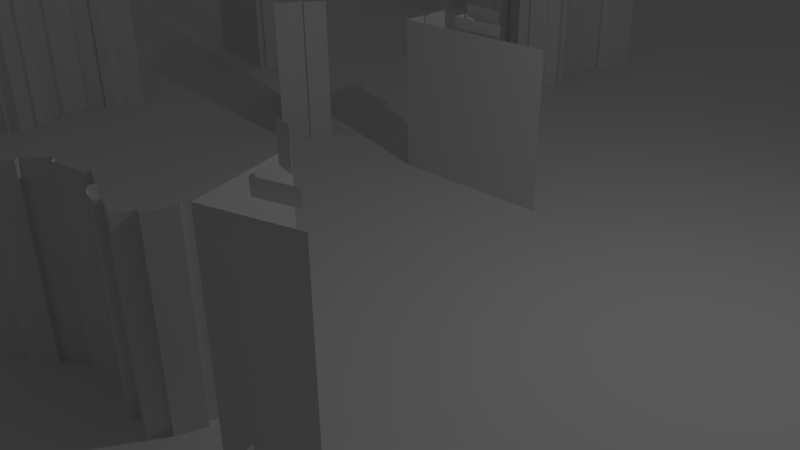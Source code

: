 # Source: citysv10.blend  (saved by Blender 2.74.0; exported with 4.5.12 LTS)
import bpy
from mathutils import Matrix  # noqa: F401  (used for matrix-valued properties, if any)

bpy.ops.wm.read_factory_settings(use_empty=True)
scene = bpy.context.scene
scene.name = 'Scene'

# ---- collections
col_collection_1 = bpy.data.collections.new('Collection 1'); scene.collection.children.link(col_collection_1)

# ---- materials (node trees are filled in below, after node groups)
mat_b2 = bpy.data.materials.new('b2')
mat_b2.alpha_threshold = 0.0
mat_b2.use_transparent_shadow = False
mat_b2.roughness = 0.5
mat_tree_alphas = bpy.data.materials.new('tree_alphas')
mat_tree_alphas.alpha_threshold = 0.0
mat_tree_alphas.use_transparent_shadow = False
mat_tree_alphas.roughness = 0.5
mat_b1 = bpy.data.materials.new('b1')
mat_b1.alpha_threshold = 0.0
mat_b1.use_transparent_shadow = False
mat_b1.roughness = 0.5
mat_b3 = bpy.data.materials.new('b3')
mat_b3.alpha_threshold = 0.0
mat_b3.use_transparent_shadow = False
mat_b3.roughness = 0.5

# ---- material node trees

# ---- world
world_world = bpy.data.worlds.new('World'); scene.world = world_world
world_world.color = (0.05088, 0.05088, 0.05088)
world_world.use_sun_shadow = False
world_world.sun_shadow_jitter_overblur = 0.0
world_world.cycles.sampling_method = 'MANUAL'
world_world.cycles.sample_map_resolution = 256

# ---- cameras
cam_camera = bpy.data.cameras.new('Camera')
cam_camera.clip_end = 100.0
cam_camera.lens = 35.0
cam_camera.sensor_width = 32.0
cam_camera.sensor_height = 18.0
cam_camera.ortho_scale = 7.314
cam_camera.dof.focus_distance = 0.0
cam_camera.dof.aperture_fstop = 128.0

# ---- lights
light_lamp = bpy.data.lights.new('Lamp', 'POINT')
light_lamp.transmission_factor = 0.0
light_lamp.cutoff_distance = 30.0
light_lamp.energy = 100.0
light_lamp.shadow_buffer_clip_start = 1.001
light_lamp.shadow_soft_size = 0.1
light_lamp.shadow_maximum_resolution = 0.006
light_lamp.use_absolute_resolution = True
light_lamp.cycles.use_multiple_importance_sampling = False

# ---- meshes
me_plane = bpy.data.meshes.new('Plane')
me_plane.from_pydata([(-500.0, -500.0, 0.0), (500.0, -500.0, 0.0), (-500.0, 500.0, 0.0), (500.0, 500.0, 0.0)], [], [(0, 1, 3, 2)])
_uv = me_plane.uv_layers.new(name='UVMap')
_uv.uv.foreach_set('vector', [0.0, 0.0, 1.0, 0.0, 1.0, 1.0, 0.0, 1.0])
me_plane.use_remesh_preserve_volume = False
me_plane.use_remesh_preserve_attributes = False
me_plane.use_mirror_vertex_groups = False
me_plane.update()
me_b2 = bpy.data.meshes.new('b2')
me_b2.from_pydata([(5.886, 1.481, -3.426), (5.809, 1.481, -3.05), (5.789, 1.554, -3.051), (5.867, 1.554, -3.433), (5.972, 1.481, -3.409), (5.955, 1.554, -3.415), (5.896, 1.481, -3.032), (5.877, 1.554, -3.033), (8.147, 1.481, -2.965), (8.06, 1.481, -2.983), (8.078, 1.554, -2.982), (8.166, 1.554, -2.964), (7.983, 1.481, -2.607), (8.07, 1.481, -2.589), (8.089, 1.554, -2.583), (8.0, 1.554, -2.601), (5.874, 1.481, -2.928), (5.856, 1.554, -2.927), (7.962, 1.481, -2.502), (7.979, 1.554, -2.494), (5.994, 1.481, -3.513), (5.977, 1.554, -3.521), (8.081, 1.481, -3.088), (8.1, 1.554, -3.088), (7.257, 1.682, -2.827), (7.306, 1.682, -3.065), (6.699, 1.682, -3.189), (6.65, 1.682, -2.951), (6.699, 1.55, -3.189), (6.65, 1.55, -2.951), (7.257, 1.55, -2.827), (7.306, 1.55, -3.065), (7.983, -0.006521, -2.607), (8.07, -0.006521, -2.589), (8.147, -0.006522, -2.965), (8.06, -0.006522, -2.983), (5.809, -0.006522, -3.05), (5.896, -0.006522, -3.032), (5.972, -0.006519, -3.409), (5.886, -0.006519, -3.426), (5.874, -0.006522, -2.928), (7.962, -0.006521, -2.502), (5.994, -0.006519, -3.513), (8.081, -0.006519, -3.088), (7.4, 1.701, -2.956), (7.375, 1.701, -2.833), (7.375, 1.548, -2.833), (7.4, 1.548, -2.956), (7.127, 1.834, -2.942), (7.127, 1.653, -2.942), (7.235, 1.653, -2.862), (7.235, 1.834, -2.862), (6.352, 1.701, -3.13), (6.352, 1.548, -3.13), (6.33, 1.548, -3.019), (6.33, 1.701, -3.019), (6.481, 1.548, -2.988), (6.481, 1.701, -2.988), (-13.24, 2.309, -0.7455), (-13.24, -0.04973, -0.7455), (-13.15, -0.04973, -0.7212), (-13.15, 2.309, -0.7212), (-14.0, 2.309, -0.9599), (-14.0, -0.04973, -0.9599), (-13.92, -0.04973, -0.9356), (-13.92, 2.309, -0.9356), (-13.41, 2.309, -0.794), (-13.41, -0.04973, -0.794), (-13.32, -0.04973, -0.7697), (-13.32, 2.309, -0.7697), (-14.86, 2.309, -1.2), (-14.86, -0.04973, -1.2), (-14.76, -0.04973, -1.172), (-14.76, 2.309, -1.172), (-12.41, 2.309, -0.8873), (-12.37, 2.309, -0.8761), (-12.37, -0.04973, -0.8761), (-12.41, -0.04973, -0.8873), (-14.66, -0.04973, -1.143), (-14.66, 2.309, -1.143), (-12.38, -0.04973, -0.9939), (-12.38, 2.309, -0.9939), (-12.34, 2.309, -0.9827), (-12.34, -0.04973, -0.9827), (-12.24, -0.04973, -1.329), (-12.24, 2.309, -1.329), (-14.09, 2.309, -0.9841), (-14.09, -0.04973, -0.9841), (-14.18, 2.309, -1.008), (-14.18, -0.04973, -1.008), (-12.67, 2.309, -0.5864), (-12.67, -0.04973, -0.5864), (-12.57, -0.04973, -0.5581), (-12.57, 2.309, -0.5581), (-12.46, 2.309, -0.5298), (-12.46, -0.04973, -0.5298), (-13.12, 2.464, -1.282), (-13.23, 2.464, -0.8819), (-13.23, 2.298, -0.8819), (-13.12, 2.298, -1.282), (-14.02, 2.464, -1.103), (-14.02, 2.298, -1.103), (-13.27, 2.632, -1.057), (-13.93, 2.632, -1.129), (-13.93, 2.444, -1.129), (-13.27, 2.444, -1.057), (11.04, 2.298, -2.988), (11.04, -0.02612, -2.988), (11.04, -0.02611, -2.988), (11.04, 2.298, -2.988), (10.78, 2.298, -4.469), (10.78, -0.02612, -4.469), (10.75, -0.02612, -4.402), (10.75, 2.298, -4.402), (9.902, 2.298, -4.979), (9.883, 2.298, -4.99), (9.883, -0.0261, -4.99), (9.902, -0.0261, -4.979), (10.17, 2.298, -5.476), (10.17, -0.02612, -5.476), (10.09, -0.02612, -5.518), (10.09, 2.298, -5.518), (11.04, 2.298, -2.967), (11.04, -0.02611, -2.967), (11.27, -0.02612, -2.965), (11.27, 2.298, -2.965), (10.86, 2.298, -4.205), (10.86, -0.02612, -4.205), (10.97, -0.02612, -4.009), (10.97, 2.298, -4.009), (9.903, 2.298, -4.982), (9.903, -0.02612, -4.982), (10.01, -0.02612, -5.374), (10.01, 2.298, -5.374), (11.04, 2.298, -3.312), (11.04, -0.02612, -3.313), (10.94, 2.298, -3.485), (10.94, -0.02612, -3.485), (10.97, -0.02612, -3.312), (10.97, 2.298, -3.312), (11.6, 2.298, -2.964), (11.6, 2.298, -2.881), (11.6, -0.02612, -2.881), (11.6, -0.02612, -2.964), (9.998, 2.298, -5.188), (9.998, -0.02612, -5.188), (10.97, 2.298, -3.658), (10.97, -0.02612, -3.658), (11.43, 2.298, -2.882), (11.43, -0.02612, -2.882), (10.18, 2.298, -4.819), (10.18, -0.02612, -4.819), (11.05, 2.298, -3.66), (11.05, -0.02612, -3.66), (10.28, 2.298, -4.641), (10.14, 2.298, -4.753), (10.14, -0.02612, -4.753), (10.28, -0.02612, -4.641), (11.27, -0.02612, -2.882), (11.27, 2.298, -2.882), (10.28, 2.298, -5.674), (10.28, -0.0261, -5.674), (11.05, 2.298, -4.007), (11.05, -0.02612, -4.007), (10.44, 2.298, -4.579), (10.44, -0.02612, -4.579), (10.48, 2.298, -4.644), (10.48, -0.02612, -4.644), (9.926, 2.298, -5.23), (9.926, -0.02612, -5.23), (11.83, 2.298, -2.963), (11.83, -0.02611, -2.963), (-7.609, 2.298, -0.8773), (-7.609, -0.02612, -0.8773), (-7.606, -0.02611, -0.8753), (-7.606, 2.298, -0.8753), (-8.185, 2.298, 0.5118), (-8.185, -0.02612, 0.5118), (-8.118, -0.02612, 0.475), (-8.118, 2.298, 0.475), (-7.714, 2.298, 1.415), (-7.704, 2.298, 1.435), (-7.704, -0.02611, 1.435), (-7.714, -0.02611, 1.415), (-8.204, 2.298, 1.693), (-8.204, -0.02612, 1.693), (-8.166, -0.02612, 1.767), (-8.166, 2.298, 1.767), (-10.35, 2.298, 0.5365), (-10.35, 2.298, 0.5401), (-10.35, -0.02611, 0.5401), (-10.35, -0.02612, 0.5365), (-8.105, 2.298, 0.2491), (-8.105, -0.02612, 0.2491), (-8.096, -0.02612, 0.02304), (-8.096, 2.298, 0.02304), (-7.717, 2.298, 1.417), (-7.717, -0.02612, 1.417), (-8.017, -0.02612, 1.69), (-8.017, 2.298, 1.69), (-7.784, 2.298, -0.6044), (-7.784, -0.02612, -0.6044), (-7.789, 2.298, -0.4026), (-7.789, -0.02612, -0.4026), (-7.72, -0.02612, -0.5635), (-7.72, 2.298, -0.5635), (-9.141, 2.298, 0.7842), (-9.141, -0.02612, 0.7842), (-8.95, -0.02612, 0.905), (-8.95, 2.298, 0.905), (-7.907, 2.298, 1.54), (-7.907, -0.02612, 1.54), (-7.907, 2.298, -0.2726), (-7.907, -0.02612, -0.2726), (-10.34, 2.298, -0.02284), (-10.34, -0.02612, -0.02284), (-10.43, -0.02612, -0.02673), (-10.43, 2.298, -0.02673), (-7.866, 2.298, 1.129), (-7.866, -0.02612, 1.129), (-7.972, 2.298, -0.3121), (-7.972, -0.02612, -0.3121), (-7.852, 2.298, 0.9275), (-7.798, 2.298, 1.094), (-7.798, -0.02612, 1.094), (-7.852, -0.02612, 0.9275), (-10.37, 2.298, 0.5391), (-10.37, -0.02611, 0.5391), (-8.16, 2.298, -0.01979), (-8.16, -0.02612, -0.01979), (-7.956, 2.298, 0.7871), (-7.956, -0.02612, 0.7871), (-9.329, 2.298, 0.5843), (-9.329, -0.02612, 0.5843), (-9.331, -0.02612, 0.6606), (-9.331, 2.298, 0.6606), (-8.025, 2.298, 0.8204), (-8.025, -0.02612, 0.8204), (-7.869, 2.298, 1.614), (-7.869, -0.02612, 1.614), (-7.595, -0.02611, -0.8937), (-7.595, 2.298, -0.8937), (-8.414, 2.298, 1.777), (-8.414, -0.02612, 1.777), (-8.417, -0.02611, 1.779), (-8.417, 2.298, 1.779), (-10.43, -0.02612, 0.14), (-10.43, 2.298, 0.14), (-8.563, 2.298, 1.489), (-8.563, -0.02612, 1.489), (-8.735, 2.298, 1.384), (-8.735, -0.02612, 1.384), (-8.63, -0.02612, 1.524), (-8.63, 2.298, 1.524), (-10.36, 2.298, 0.3105), (-10.36, -0.02612, 0.3105), (-8.789, 2.298, 1.217), (-8.789, -0.02612, 1.217), (-10.02, 2.298, 0.5517), (-10.02, -0.02612, 0.5517), (-8.722, 2.298, 1.18), (-8.722, -0.02612, 1.18), (-9.856, 2.298, 0.6647), (-10.03, 2.298, 0.628), (-10.03, -0.02612, 0.628), (-9.856, -0.02612, 0.6647), (-10.33, 2.298, -0.2515), (-10.33, -0.02611, -0.2515), (-8.881, 2.298, 0.8716), (-8.881, -0.02612, 0.8716), (-9.682, 2.298, 0.6442), (-9.682, -0.02612, 0.6442), (-9.676, 2.298, 0.568), (-9.676, -0.02612, 0.568), (-10.44, 2.298, 0.3066), (-10.44, -0.02612, 0.3066), (-8.407, -0.02611, 1.798), (-8.407, 2.298, 1.798), (-4.848, 2.309, -2.14), (-4.848, -0.04973, -2.14), (-4.774, -0.04973, -2.088), (-4.774, 2.309, -2.088), (-5.499, 2.309, -2.599), (-5.499, -0.04973, -2.599), (-5.425, -0.04973, -2.547), (-5.425, 2.309, -2.547), (-4.995, 2.309, -2.244), (-4.995, -0.04973, -2.244), (-4.921, -0.04973, -2.192), (-4.921, 2.309, -2.192), (-6.228, 2.309, -3.112), (-6.228, -0.04973, -3.112), (-6.142, -0.04973, -3.052), (-6.142, 2.309, -3.052), (-4.019, 2.309, -1.996), (-3.985, 2.309, -1.972), (-3.985, -0.04973, -1.972), (-4.019, -0.04973, -1.996), (-6.056, -0.04973, -2.991), (-6.056, 2.309, -2.991), (-3.956, -0.04973, -2.086), (-3.956, 2.309, -2.086), (-3.922, 2.309, -2.062), (-3.922, -0.04973, -2.062), (-3.715, -0.04973, -2.356), (-3.715, 2.309, -2.356), (-5.572, 2.309, -2.651), (-5.572, -0.04973, -2.651), (-5.646, 2.309, -2.702), (-5.646, -0.04973, -2.702), (-4.365, 2.309, -1.799), (-4.365, -0.04973, -1.799), (-4.279, -0.04973, -1.739), (-4.279, 2.309, -1.739), (-4.193, 2.309, -1.678), (-4.193, -0.04973, -1.678), (-4.56, 2.464, -2.606), (-4.799, 2.464, -2.267), (-4.799, 2.298, -2.267), (-4.56, 2.298, -2.606), (-5.469, 2.464, -2.74), (-5.469, 2.298, -2.74), (-4.775, 2.632, -2.444), (-5.372, 2.632, -2.733), (-5.372, 2.444, -2.733), (-4.775, 2.444, -2.444), (-1.057, 2.309, -2.413), (-1.147, 2.309, -2.411), (-1.147, -0.04973, -2.411), (-1.057, -0.04973, -2.413), (-0.261, 2.309, -2.434), (-0.351, 2.309, -2.432), (-0.351, -0.04973, -2.432), (-0.261, -0.04973, -2.434), (-0.8772, 2.309, -2.418), (-0.9673, 2.309, -2.416), (-0.9673, -0.04973, -2.416), (-0.8772, -0.04973, -2.418), (0.6302, 2.309, -2.457), (0.525, 2.309, -2.454), (0.525, -0.04973, -2.454), (0.6302, -0.04973, -2.457), (-1.826, 2.309, -2.753), (-1.826, -0.04973, -2.753), (-1.868, -0.04973, -2.752), (-1.868, 2.309, -2.752), (0.4199, 2.309, -2.451), (0.4199, -0.04973, -2.451), (-1.829, 2.309, -2.864), (-1.829, -0.04973, -2.864), (-1.871, 2.309, -2.863), (-1.88, 2.309, -3.222), (-1.88, -0.04973, -3.222), (-1.871, -0.04973, -2.863), (-0.1709, 2.309, -2.436), (-0.1709, -0.04973, -2.436), (-0.08083, 2.309, -2.438), (-0.08083, -0.04973, -2.438), (-1.648, 2.309, -2.398), (-1.753, 2.309, -2.395), (-1.753, -0.04973, -2.395), (-1.648, -0.04973, -2.398), (-1.858, 2.309, -2.393), (-1.858, -0.04973, -2.393), (-1.038, 2.464, -2.961), (-1.038, 2.298, -2.961), (-1.028, 2.298, -2.547), (-1.028, 2.464, -2.547), (-0.2075, 2.298, -2.568), (-0.2075, 2.464, -2.568), (-0.9485, 2.632, -2.707), (-0.9485, 2.444, -2.707), (-0.2919, 2.444, -2.616), (-0.2919, 2.632, -2.616), (4.202, 2.309, -6.52), (4.112, 2.309, -6.518), (4.112, -0.04973, -6.518), (4.202, -0.04973, -6.52), (4.998, 2.309, -6.541), (4.908, 2.309, -6.538), (4.908, -0.04973, -6.538), (4.998, -0.04973, -6.541), (4.382, 2.309, -6.525), (4.292, 2.309, -6.522), (4.292, -0.04973, -6.522), (4.382, -0.04973, -6.525), (5.889, 2.309, -6.564), (5.784, 2.309, -6.561), (5.784, -0.04973, -6.561), (5.889, -0.04973, -6.564), (3.433, 2.309, -6.86), (3.433, -0.04973, -6.86), (3.391, -0.04973, -6.859), (3.391, 2.309, -6.859), (5.679, 2.309, -6.558), (5.679, -0.04973, -6.558), (3.43, 2.309, -6.971), (3.43, -0.04973, -6.971), (3.388, 2.309, -6.97), (3.379, 2.309, -7.329), (3.379, -0.04973, -7.329), (3.388, -0.04973, -6.97), (5.088, 2.309, -6.543), (5.088, -0.04973, -6.543), (5.178, 2.309, -6.545), (5.178, -0.04973, -6.545), (3.611, 2.309, -6.505), (3.506, 2.309, -6.502), (3.506, -0.04973, -6.502), (3.611, -0.04973, -6.505), (3.401, 2.309, -6.5), (3.401, -0.04973, -6.5), (4.221, 2.464, -7.068), (4.221, 2.298, -7.068), (4.231, 2.298, -6.653), (4.231, 2.464, -6.653), (5.051, 2.298, -6.675), (5.051, 2.464, -6.675), (4.311, 2.632, -6.814), (4.311, 2.444, -6.814), (4.967, 2.444, -6.723), (4.967, 2.632, -6.723), (-8.983, -0.002201, -10.42), (-8.983, 5.659, -10.42), (-10.56, 5.659, -10.42), (-10.56, -0.002201, -10.42), (-8.983, -0.002201, -11.48), (-8.983, 5.659, -11.48)], [], [(0, 1, 2, 3), (4, 0, 3, 5), (1, 6, 7, 2), (8, 9, 10, 11), (12, 13, 14, 15), (13, 8, 11, 14), (6, 16, 17, 7), (18, 12, 15, 19), (20, 4, 5, 21), (9, 22, 23, 10), (16, 18, 19, 17), (24, 25, 26, 27), (27, 26, 28, 29), (24, 27, 29, 30), (26, 25, 31, 28), (30, 29, 28, 31), (13, 12, 32, 33), (9, 8, 34, 35), (6, 1, 36, 37), (0, 4, 38, 39), (1, 0, 39, 36), (8, 13, 33, 34), (16, 6, 37, 40), (12, 18, 41, 32), (4, 20, 42, 38), (22, 9, 35, 43), (18, 16, 40, 41), (44, 45, 46, 47), (48, 49, 50, 51), (52, 53, 54, 55), (55, 54, 56, 57), (25, 24, 30, 31), (58, 59, 60, 61), (62, 63, 64, 65), (66, 67, 68, 69), (66, 65, 64, 67), (70, 71, 72, 73), (74, 75, 76, 77), (73, 72, 78, 79), (74, 77, 80, 81), (59, 58, 69, 68), (82, 83, 84, 85), (86, 87, 63, 62), (88, 89, 87, 86), (88, 79, 78, 89), (90, 91, 92, 93), (90, 61, 60, 91), (94, 95, 76, 75), (82, 81, 80, 83), (93, 92, 95, 94), (96, 97, 98, 99), (97, 100, 101, 98), (102, 103, 104, 105), (106, 107, 108, 109), (110, 111, 112, 113), (114, 115, 116, 117), (118, 119, 120, 121), (122, 123, 124, 125), (126, 127, 128, 129), (130, 114, 117, 131), (121, 120, 132, 133), (107, 106, 134, 135), (136, 137, 138, 139), (140, 141, 142, 143), (115, 144, 145, 116), (134, 139, 138, 135), (126, 113, 112, 127), (146, 147, 137, 136), (141, 148, 149, 142), (150, 130, 131, 151), (152, 153, 147, 146), (154, 155, 156, 157), (125, 124, 158, 159), (160, 161, 119, 118), (150, 151, 156, 155), (162, 163, 153, 152), (164, 154, 157, 165), (159, 158, 149, 148), (166, 164, 165, 167), (162, 129, 128, 163), (144, 168, 169, 145), (109, 108, 123, 122), (170, 140, 143, 171), (110, 166, 167, 111), (168, 133, 132, 169), (172, 173, 174, 175), (176, 177, 178, 179), (180, 181, 182, 183), (184, 185, 186, 187), (188, 189, 190, 191), (192, 193, 194, 195), (196, 180, 183, 197), (187, 186, 198, 199), (173, 172, 200, 201), (202, 203, 204, 205), (206, 207, 208, 209), (181, 210, 211, 182), (200, 205, 204, 201), (192, 179, 178, 193), (212, 213, 203, 202), (214, 215, 216, 217), (218, 196, 197, 219), (220, 221, 213, 212), (222, 223, 224, 225), (189, 226, 227, 190), (218, 219, 224, 223), (228, 229, 221, 220), (230, 222, 225, 231), (232, 233, 234, 235), (236, 230, 231, 237), (228, 195, 194, 229), (210, 238, 239, 211), (175, 174, 240, 241), (242, 243, 244, 245), (176, 236, 237, 177), (238, 199, 198, 239), (217, 216, 246, 247), (248, 249, 243, 242), (250, 251, 252, 253), (226, 254, 255, 227), (248, 253, 252, 249), (206, 235, 234, 207), (256, 257, 251, 250), (258, 188, 191, 259), (260, 261, 257, 256), (262, 263, 264, 265), (266, 267, 215, 214), (258, 259, 264, 263), (268, 269, 261, 260), (270, 262, 265, 271), (272, 270, 271, 273), (268, 209, 208, 269), (254, 274, 275, 255), (245, 244, 276, 277), (232, 272, 273, 233), (274, 247, 246, 275), (277, 276, 185, 184), (278, 279, 280, 281), (282, 283, 284, 285), (286, 287, 288, 289), (286, 285, 284, 287), (290, 291, 292, 293), (294, 295, 296, 297), (293, 292, 298, 299), (294, 297, 300, 301), (279, 278, 289, 288), (302, 303, 304, 305), (306, 307, 283, 282), (308, 309, 307, 306), (308, 299, 298, 309), (310, 311, 312, 313), (310, 281, 280, 311), (314, 315, 296, 295), (302, 301, 300, 303), (313, 312, 315, 314), (316, 317, 318, 319), (317, 320, 321, 318), (322, 323, 324, 325), (326, 327, 328, 329), (330, 331, 332, 333), (334, 335, 336, 337), (334, 337, 332, 331), (338, 339, 340, 341), (342, 343, 344, 345), (339, 346, 347, 340), (342, 348, 349, 343), (335, 326, 329, 336), (350, 351, 352, 353), (354, 330, 333, 355), (356, 354, 355, 357), (356, 357, 347, 346), (358, 359, 360, 361), (358, 361, 328, 327), (362, 345, 344, 363), (350, 353, 349, 348), (359, 362, 363, 360), (364, 365, 366, 367), (367, 366, 368, 369), (370, 371, 372, 373), (374, 375, 376, 377), (378, 379, 380, 381), (382, 383, 384, 385), (382, 385, 380, 379), (386, 387, 388, 389), (390, 391, 392, 393), (387, 394, 395, 388), (390, 396, 397, 391), (383, 374, 377, 384), (398, 399, 400, 401), (402, 378, 381, 403), (404, 402, 403, 405), (404, 405, 395, 394), (406, 407, 408, 409), (406, 409, 376, 375), (410, 393, 392, 411), (398, 401, 397, 396), (407, 410, 411, 408), (412, 413, 414, 415), (415, 414, 416, 417), (418, 419, 420, 421), (422, 423, 424, 425), (423, 422, 426, 427)])
_uv = me_b2.uv_layers.new(name='UVMap')
_uv.uv.foreach_set('vector', [0.6509, 0.118, 0.6513, 0.119, 0.6505, 0.1225, 0.6501, 0.1215, 0.6532, 0.118, 0.6509, 0.118, 0.6501, 0.1215, 0.6525, 0.1215, 0.6513, 0.119, 0.6536, 0.119, 0.6529, 0.1226, 0.6505, 0.1225, 0.7129, 0.1192, 0.7105, 0.1191, 0.7107, 0.1227, 0.7131, 0.1228, 0.7118, 0.1202, 0.7143, 0.1202, 0.7146, 0.1239, 0.7121, 0.1239, 0.7143, 0.1202, 0.7129, 0.1192, 0.7131, 0.1228, 0.7146, 0.1239, 0.6536, 0.119, 0.6537, 0.1193, 0.6531, 0.1229, 0.6529, 0.1226, 0.7122, 0.1205, 0.7118, 0.1202, 0.7121, 0.1239, 0.7125, 0.1242, 0.6531, 0.1177, 0.6532, 0.118, 0.6525, 0.1215, 0.6524, 0.1212, 0.7105, 0.1191, 0.7101, 0.1189, 0.7103, 0.1224, 0.7107, 0.1227, 0.6537, 0.1193, 0.7122, 0.1205, 0.7125, 0.1242, 0.6531, 0.1229, 0.69, 0.1296, 0.6894, 0.1288, 0.6728, 0.1284, 0.6732, 0.1292, 0.6732, 0.1292, 0.6728, 0.1284, 0.6732, 0.122, 0.6737, 0.1227, 0.69, 0.1296, 0.6732, 0.1292, 0.6737, 0.1227, 0.6905, 0.123, 0.6728, 0.1284, 0.6894, 0.1288, 0.6899, 0.1223, 0.6732, 0.122, 0.6905, 0.123, 0.6737, 0.1227, 0.6732, 0.122, 0.6899, 0.1223, 0.7143, 0.1202, 0.7118, 0.1202, 0.7181, 0.04302, 0.7206, 0.04301, 0.7105, 0.1191, 0.7129, 0.1192, 0.719, 0.04321, 0.7165, 0.04321, 0.6536, 0.119, 0.6513, 0.119, 0.6556, 0.04325, 0.6581, 0.04324, 0.6509, 0.118, 0.6532, 0.118, 0.6575, 0.04342, 0.6551, 0.04343, 0.6513, 0.119, 0.6509, 0.118, 0.6551, 0.04343, 0.6556, 0.04325, 0.7129, 0.1192, 0.7143, 0.1202, 0.7206, 0.04301, 0.719, 0.04321, 0.6537, 0.1193, 0.6536, 0.119, 0.6581, 0.04324, 0.6582, 0.04319, 0.7118, 0.1202, 0.7122, 0.1205, 0.7185, 0.04297, 0.7181, 0.04302, 0.6532, 0.118, 0.6531, 0.1177, 0.6574, 0.04347, 0.6575, 0.04342, 0.7101, 0.1189, 0.7105, 0.1191, 0.7165, 0.04321, 0.7161, 0.04327, 0.7122, 0.1205, 0.6537, 0.1193, 0.6582, 0.04319, 0.7185, 0.04297, 0.6927, 0.1301, 0.693, 0.1305, 0.6936, 0.1229, 0.6932, 0.1225, 0.6852, 0.1366, 0.6858, 0.1278, 0.6893, 0.128, 0.6886, 0.1369, 0.6642, 0.1295, 0.6646, 0.122, 0.6648, 0.1223, 0.6644, 0.1299, 0.6644, 0.1299, 0.6648, 0.1223, 0.669, 0.1224, 0.6685, 0.13, 0.6894, 0.1288, 0.69, 0.1296, 0.6905, 0.123, 0.6899, 0.1223, 0.1246, 0.1704, 0.1055, 0.03946, 0.1077, 0.03944, 0.1267, 0.1705, 0.1067, 0.1693, 0.08696, 0.03961, 0.08904, 0.0396, 0.1088, 0.1694, 0.1205, 0.1701, 0.1013, 0.03949, 0.1034, 0.03947, 0.1226, 0.1703, 0.1205, 0.1701, 0.1088, 0.1694, 0.08904, 0.0396, 0.1013, 0.03949, 0.08715, 0.168, 0.06662, 0.03978, 0.069, 0.03976, 0.08944, 0.1682, 0.1504, 0.1696, 0.1514, 0.1697, 0.1337, 0.03955, 0.1328, 0.03956, 0.08944, 0.1682, 0.069, 0.03976, 0.07138, 0.03974, 0.09174, 0.1683, 0.1504, 0.1696, 0.1328, 0.03956, 0.1355, 0.03964, 0.1529, 0.1691, 0.1055, 0.03946, 0.1246, 0.1704, 0.1226, 0.1703, 0.1034, 0.03947, 0.1539, 0.1691, 0.1365, 0.03963, 0.1452, 0.03987, 0.1619, 0.1674, 0.1047, 0.1691, 0.08489, 0.03963, 0.08696, 0.03961, 0.1067, 0.1693, 0.1028, 0.169, 0.08281, 0.03965, 0.08489, 0.03963, 0.1047, 0.1691, 0.1028, 0.169, 0.09174, 0.1683, 0.07138, 0.03974, 0.08281, 0.03965, 0.1381, 0.1712, 0.1196, 0.03934, 0.1221, 0.03932, 0.1405, 0.1714, 0.1381, 0.1712, 0.1267, 0.1705, 0.1077, 0.03944, 0.1196, 0.03934, 0.143, 0.1715, 0.1246, 0.03929, 0.1337, 0.03955, 0.1514, 0.1697, 0.1539, 0.1691, 0.1529, 0.1691, 0.1355, 0.03964, 0.1365, 0.03963, 0.1405, 0.1714, 0.1221, 0.03932, 0.1246, 0.03929, 0.143, 0.1715, 0.138, 0.1756, 0.1282, 0.1778, 0.127, 0.1691, 0.1368, 0.167, 0.1282, 0.1778, 0.11, 0.1765, 0.1087, 0.1679, 0.127, 0.1691, 0.1314, 0.1855, 0.1143, 0.185, 0.1129, 0.1754, 0.13, 0.1758, 0.7839, 0.159, 0.7967, 0.04219, 0.7966, 0.04219, 0.7838, 0.159, 0.7611, 0.153, 0.7722, 0.04295, 0.772, 0.04292, 0.7609, 0.1532, 0.735, 0.151, 0.7345, 0.151, 0.7442, 0.04319, 0.7448, 0.04319, 0.7368, 0.1492, 0.7464, 0.04341, 0.7443, 0.04343, 0.7347, 0.1491, 0.7841, 0.1591, 0.7969, 0.04218, 0.8031, 0.04218, 0.79, 0.1591, 0.7656, 0.154, 0.777, 0.04282, 0.7822, 0.04272, 0.7705, 0.1548, 0.735, 0.151, 0.735, 0.151, 0.7448, 0.04319, 0.7448, 0.04319, 0.7347, 0.1491, 0.7443, 0.04343, 0.7436, 0.04337, 0.734, 0.1496, 0.7967, 0.04219, 0.7839, 0.159, 0.7802, 0.1576, 0.7926, 0.04236, 0.7756, 0.1569, 0.7877, 0.04245, 0.7906, 0.04236, 0.7782, 0.1576, 0.7986, 0.1591, 0.7996, 0.1595, 0.8132, 0.04213, 0.8121, 0.04217, 0.7345, 0.151, 0.7354, 0.1503, 0.7451, 0.04328, 0.7442, 0.04319, 0.7802, 0.1576, 0.7782, 0.1576, 0.7906, 0.04236, 0.7926, 0.04236, 0.7656, 0.154, 0.7609, 0.1532, 0.772, 0.04292, 0.777, 0.04282, 0.7744, 0.1562, 0.7864, 0.04254, 0.7877, 0.04245, 0.7756, 0.1569, 0.7996, 0.1595, 0.7953, 0.1595, 0.8087, 0.04213, 0.8132, 0.04213, 0.7432, 0.1516, 0.735, 0.151, 0.7448, 0.04319, 0.7534, 0.04311, 0.7762, 0.1562, 0.7884, 0.04254, 0.7864, 0.04254, 0.7744, 0.1562, 0.7472, 0.1523, 0.7429, 0.1519, 0.7531, 0.04308, 0.7576, 0.04303, 0.79, 0.1591, 0.8031, 0.04218, 0.8042, 0.04213, 0.791, 0.1595, 0.7377, 0.1485, 0.7473, 0.0435, 0.7464, 0.04341, 0.7368, 0.1492, 0.7432, 0.1516, 0.7534, 0.04311, 0.7531, 0.04308, 0.7429, 0.1519, 0.7724, 0.1548, 0.7842, 0.04272, 0.7884, 0.04254, 0.7762, 0.1562, 0.7518, 0.1525, 0.7472, 0.1523, 0.7576, 0.04303, 0.7624, 0.043, 0.791, 0.1595, 0.8042, 0.04213, 0.8087, 0.04213, 0.7953, 0.1595, 0.7521, 0.1523, 0.7518, 0.1525, 0.7624, 0.043, 0.7627, 0.04303, 0.7724, 0.1548, 0.7705, 0.1548, 0.7822, 0.04272, 0.7842, 0.04272, 0.7354, 0.1503, 0.7334, 0.1501, 0.743, 0.0433, 0.7451, 0.04328, 0.7838, 0.159, 0.7966, 0.04219, 0.7969, 0.04218, 0.7841, 0.1591, 0.8045, 0.1591, 0.7986, 0.1591, 0.8121, 0.04217, 0.8183, 0.04217, 0.7611, 0.153, 0.7521, 0.1523, 0.7627, 0.04303, 0.7722, 0.04295, 0.7334, 0.1501, 0.734, 0.1496, 0.7436, 0.04337, 0.743, 0.0433, 0.2855, 0.1691, 0.2748, 0.04092, 0.2748, 0.04092, 0.2855, 0.1691, 0.2536, 0.1769, 0.2404, 0.03994, 0.243, 0.03996, 0.256, 0.1767, 0.257, 0.1825, 0.2571, 0.1827, 0.2435, 0.0392, 0.2434, 0.03922, 0.2378, 0.1844, 0.223, 0.03898, 0.2231, 0.03892, 0.2381, 0.1849, 0.1881, 0.177, 0.188, 0.1771, 0.1714, 0.03991, 0.1714, 0.03991, 0.259, 0.1753, 0.2464, 0.04013, 0.2495, 0.0403, 0.2619, 0.174, 0.2569, 0.1826, 0.257, 0.1825, 0.2434, 0.03922, 0.2433, 0.03921, 0.2381, 0.1849, 0.2231, 0.03892, 0.2293, 0.03898, 0.2438, 0.1844, 0.2748, 0.04092, 0.2855, 0.1691, 0.2777, 0.1706, 0.2665, 0.04074, 0.2755, 0.1717, 0.2641, 0.0406, 0.268, 0.04071, 0.2792, 0.1708, 0.221, 0.1785, 0.206, 0.03972, 0.2103, 0.03963, 0.2252, 0.1793, 0.2571, 0.1827, 0.2493, 0.1834, 0.2352, 0.03911, 0.2435, 0.0392, 0.2777, 0.1706, 0.2792, 0.1708, 0.268, 0.04071, 0.2665, 0.04074, 0.259, 0.1753, 0.256, 0.1767, 0.243, 0.03996, 0.2464, 0.04013, 0.2707, 0.1724, 0.259, 0.04051, 0.2641, 0.0406, 0.2755, 0.1717, 0.1965, 0.1738, 0.1808, 0.04033, 0.1783, 0.04033, 0.1941, 0.1738, 0.2558, 0.1807, 0.2569, 0.1826, 0.2433, 0.03921, 0.2423, 0.03945, 0.2693, 0.1722, 0.2575, 0.04053, 0.259, 0.04051, 0.2707, 0.1724, 0.2587, 0.1794, 0.2583, 0.1805, 0.245, 0.03948, 0.2455, 0.03961, 0.188, 0.1771, 0.1874, 0.1771, 0.1707, 0.03991, 0.1714, 0.03991, 0.2558, 0.1807, 0.2423, 0.03945, 0.245, 0.03948, 0.2583, 0.1805, 0.2605, 0.1738, 0.2481, 0.04033, 0.2575, 0.04053, 0.2693, 0.1722, 0.2572, 0.1786, 0.2587, 0.1794, 0.2455, 0.03961, 0.244, 0.03972, 0.2181, 0.1773, 0.203, 0.03988, 0.2018, 0.03982, 0.217, 0.1778, 0.2547, 0.1788, 0.2572, 0.1786, 0.244, 0.03972, 0.2414, 0.0397, 0.2605, 0.1738, 0.2619, 0.174, 0.2495, 0.0403, 0.2481, 0.04033, 0.2493, 0.1834, 0.2496, 0.1839, 0.2354, 0.03905, 0.2352, 0.03911, 0.2855, 0.1691, 0.2748, 0.04092, 0.2754, 0.04093, 0.286, 0.169, 0.23, 0.185, 0.2146, 0.03891, 0.2144, 0.03891, 0.2298, 0.185, 0.2536, 0.1769, 0.2547, 0.1788, 0.2414, 0.0397, 0.2404, 0.03994, 0.2496, 0.1839, 0.2438, 0.1844, 0.2293, 0.03898, 0.2354, 0.03905, 0.1941, 0.1738, 0.1783, 0.04033, 0.1753, 0.04021, 0.1915, 0.1747, 0.2292, 0.183, 0.214, 0.03915, 0.2146, 0.03891, 0.23, 0.185, 0.2253, 0.1823, 0.2099, 0.03924, 0.2112, 0.03912, 0.2266, 0.1833, 0.1874, 0.1771, 0.1911, 0.1757, 0.1749, 0.04009, 0.1707, 0.03991, 0.2292, 0.183, 0.2266, 0.1833, 0.2112, 0.03912, 0.214, 0.03915, 0.221, 0.1785, 0.217, 0.1778, 0.2018, 0.03982, 0.206, 0.03972, 0.2259, 0.1813, 0.2108, 0.03938, 0.2099, 0.03924, 0.2253, 0.1823, 0.1976, 0.1771, 0.1881, 0.177, 0.1714, 0.03991, 0.1815, 0.03991, 0.2285, 0.181, 0.2135, 0.03941, 0.2108, 0.03938, 0.2259, 0.1813, 0.201, 0.1778, 0.1964, 0.1776, 0.1801, 0.03985, 0.1849, 0.03982, 0.2001, 0.1725, 0.1847, 0.04049, 0.1808, 0.04033, 0.1965, 0.1738, 0.1976, 0.1771, 0.1815, 0.03991, 0.1801, 0.03985, 0.1964, 0.1776, 0.2278, 0.1791, 0.213, 0.03966, 0.2135, 0.03941, 0.2285, 0.181, 0.2066, 0.1777, 0.201, 0.1778, 0.1849, 0.03982, 0.1908, 0.03983, 0.2078, 0.1772, 0.2066, 0.1777, 0.1908, 0.03983, 0.1922, 0.03989, 0.2278, 0.1791, 0.2252, 0.1793, 0.2103, 0.03963, 0.213, 0.03966, 0.1911, 0.1757, 0.1887, 0.1757, 0.1723, 0.04009, 0.1749, 0.04009, 0.2298, 0.185, 0.2144, 0.03891, 0.2145, 0.03889, 0.2299, 0.1851, 0.2181, 0.1773, 0.2078, 0.1772, 0.1922, 0.03989, 0.203, 0.03988, 0.1887, 0.1757, 0.1915, 0.1747, 0.1753, 0.04021, 0.1723, 0.04009, 0.2299, 0.1851, 0.2145, 0.03889, 0.223, 0.03898, 0.2378, 0.1844, 0.3708, 0.1634, 0.3647, 0.04042, 0.3664, 0.04039, 0.3725, 0.1637, 0.3563, 0.1613, 0.3496, 0.04071, 0.3513, 0.04068, 0.3579, 0.1615, 0.3675, 0.1629, 0.3612, 0.04048, 0.3629, 0.04045, 0.3691, 0.1632, 0.3675, 0.1629, 0.3579, 0.1615, 0.3513, 0.04068, 0.3612, 0.04048, 0.3407, 0.159, 0.3335, 0.04102, 0.3354, 0.04098, 0.3426, 0.1593, 0.3922, 0.1641, 0.393, 0.1642, 0.3879, 0.04031, 0.3871, 0.04033, 0.3426, 0.1593, 0.3354, 0.04098, 0.3372, 0.04095, 0.3444, 0.1595, 0.3922, 0.1641, 0.3871, 0.04033, 0.3893, 0.04038, 0.3943, 0.1637, 0.3647, 0.04042, 0.3708, 0.1634, 0.3691, 0.1632, 0.3629, 0.04045, 0.3951, 0.1638, 0.3901, 0.04037, 0.3973, 0.04056, 0.4019, 0.1624, 0.3547, 0.1611, 0.348, 0.04074, 0.3496, 0.04071, 0.3563, 0.1613, 0.3531, 0.1608, 0.3463, 0.04077, 0.348, 0.04074, 0.3547, 0.1611, 0.3531, 0.1608, 0.3444, 0.1595, 0.3372, 0.04095, 0.3463, 0.04077, 0.382, 0.165, 0.3762, 0.04019, 0.3783, 0.04015, 0.384, 0.1653, 0.382, 0.165, 0.3725, 0.1637, 0.3664, 0.04039, 0.3762, 0.04019, 0.386, 0.1656, 0.3805, 0.04011, 0.3879, 0.04031, 0.393, 0.1642, 0.3951, 0.1638, 0.3943, 0.1637, 0.3893, 0.04038, 0.3901, 0.04037, 0.384, 0.1653, 0.3783, 0.04015, 0.3805, 0.04011, 0.386, 0.1656, 0.3812, 0.1688, 0.3732, 0.1704, 0.3728, 0.1622, 0.3809, 0.1607, 0.3732, 0.1704, 0.3584, 0.1681, 0.3579, 0.1601, 0.3728, 0.1622, 0.3752, 0.1778, 0.3613, 0.1763, 0.3608, 0.1672, 0.3747, 0.1686, 0.4722, 0.1621, 0.4698, 0.1621, 0.4684, 0.04059, 0.4708, 0.04059, 0.4931, 0.162, 0.4908, 0.162, 0.4903, 0.04061, 0.4928, 0.04061, 0.4769, 0.1621, 0.4745, 0.1621, 0.4733, 0.04059, 0.4758, 0.0406, 0.4769, 0.1621, 0.4758, 0.0406, 0.4903, 0.04061, 0.4908, 0.162, 0.5166, 0.1619, 0.5138, 0.1619, 0.5145, 0.04062, 0.5173, 0.04062, 0.4526, 0.1606, 0.4504, 0.04081, 0.4493, 0.0408, 0.4515, 0.1606, 0.5138, 0.1619, 0.511, 0.162, 0.5116, 0.04062, 0.5145, 0.04062, 0.4526, 0.1606, 0.4527, 0.1601, 0.4506, 0.04087, 0.4504, 0.04081, 0.4745, 0.1621, 0.4722, 0.1621, 0.4708, 0.04059, 0.4733, 0.04059, 0.4517, 0.1601, 0.4521, 0.1585, 0.45, 0.04109, 0.4494, 0.04087, 0.4955, 0.162, 0.4931, 0.162, 0.4928, 0.04061, 0.4953, 0.04061, 0.4979, 0.162, 0.4955, 0.162, 0.4953, 0.04061, 0.4978, 0.04061, 0.4979, 0.162, 0.4978, 0.04061, 0.5116, 0.04062, 0.511, 0.162, 0.4566, 0.1622, 0.4538, 0.1622, 0.4516, 0.04058, 0.4545, 0.04058, 0.4566, 0.1622, 0.4545, 0.04058, 0.4684, 0.04059, 0.4698, 0.1621, 0.451, 0.1622, 0.4515, 0.1606, 0.4493, 0.0408, 0.4487, 0.04058, 0.4517, 0.1601, 0.4494, 0.04087, 0.4506, 0.04087, 0.4527, 0.1601, 0.4538, 0.1622, 0.451, 0.1622, 0.4487, 0.04058, 0.4516, 0.04058, 0.4734, 0.1671, 0.4733, 0.1591, 0.4731, 0.161, 0.4732, 0.1691, 0.4732, 0.1691, 0.4731, 0.161, 0.4946, 0.1609, 0.4946, 0.169, 0.4755, 0.1764, 0.4754, 0.1674, 0.4924, 0.1678, 0.4924, 0.1769, 0.5941, 0.1461, 0.5921, 0.1461, 0.5958, 0.04278, 0.5979, 0.04278, 0.6119, 0.146, 0.6099, 0.146, 0.6142, 0.04279, 0.6163, 0.04279, 0.5981, 0.1461, 0.5961, 0.1461, 0.6, 0.04278, 0.602, 0.04279, 0.5981, 0.1461, 0.602, 0.04279, 0.6142, 0.04279, 0.6099, 0.146, 0.6317, 0.1459, 0.6294, 0.1459, 0.6345, 0.0428, 0.6369, 0.0428, 0.576, 0.145, 0.5789, 0.04293, 0.578, 0.04293, 0.575, 0.145, 0.6294, 0.1459, 0.627, 0.146, 0.6321, 0.0428, 0.6345, 0.0428, 0.576, 0.145, 0.5756, 0.1446, 0.5785, 0.04298, 0.5789, 0.04293, 0.5961, 0.1461, 0.5941, 0.1461, 0.5979, 0.04278, 0.6, 0.04278, 0.5747, 0.1446, 0.5735, 0.1435, 0.5764, 0.04314, 0.5776, 0.04298, 0.6139, 0.146, 0.6119, 0.146, 0.6163, 0.04279, 0.6184, 0.04279, 0.6159, 0.146, 0.6139, 0.146, 0.6184, 0.04279, 0.6205, 0.04279, 0.6159, 0.146, 0.6205, 0.04279, 0.6321, 0.0428, 0.627, 0.146, 0.5809, 0.1461, 0.5786, 0.1461, 0.5817, 0.04278, 0.5842, 0.04278, 0.5809, 0.1461, 0.5842, 0.04278, 0.5958, 0.04278, 0.5921, 0.1461, 0.5762, 0.1461, 0.575, 0.145, 0.578, 0.04293, 0.5793, 0.04277, 0.5747, 0.1446, 0.5776, 0.04298, 0.5785, 0.04298, 0.5756, 0.1446, 0.5786, 0.1461, 0.5762, 0.1461, 0.5793, 0.04277, 0.5817, 0.04278, 0.5925, 0.1507, 0.5927, 0.1438, 0.5944, 0.1452, 0.5941, 0.1521, 0.5941, 0.1521, 0.5944, 0.1452, 0.6126, 0.1451, 0.6122, 0.152, 0.5951, 0.1585, 0.5953, 0.1507, 0.6102, 0.151, 0.6099, 0.1588, 0.3178, 0.0462, 0.3318, 0.2532, 0.3022, 0.2532, 0.2858, 0.0462, 0.3318, 0.2532, 0.3178, 0.0462, 0.3239, 0.04648, 0.337, 0.247])
me_b2.materials.append(mat_b2)
me_b2.use_remesh_preserve_volume = False
me_b2.use_remesh_preserve_attributes = False
me_b2.use_mirror_vertex_groups = False
me_b2.update()
me_tree_alphas = bpy.data.meshes.new('tree_alphas')
me_tree_alphas.from_pydata([(4.882, -0.3152, 7.175), (4.882, 0.7614, 7.175), (2.355, 0.7614, 7.175), (2.355, -0.3152, 7.175), (6.161, -0.3152, 12.15), (6.161, 0.7614, 12.15), (3.634, 0.7614, 12.15), (3.634, -0.3152, 12.15), (8.151, -0.3152, 8.169), (8.151, 0.7614, 8.169), (5.624, 0.7614, 8.169), (5.624, -0.3152, 8.169), (9.43, -0.3152, 7.814), (9.43, 0.7614, 7.814), (6.903, 0.7614, 7.814), (6.903, -0.3152, 7.814), (-3.432, -0.3152, 8.383), (-3.432, 0.7614, 8.383), (-5.959, 0.7614, 8.383), (-5.959, -0.3152, 8.383), (0.8315, -0.3152, 9.591), (0.8315, 0.7614, 9.591), (-1.695, 0.7614, 9.591), (-1.695, -0.3152, 9.591), (11.77, -0.3152, 8.098), (11.77, 0.7614, 8.098), (9.248, 0.7614, 8.098), (9.248, -0.3152, 8.098), (10.78, -0.3152, 7.317), (10.78, 0.7614, 7.317), (8.253, 0.7614, 7.317), (8.253, -0.3152, 7.317), (12.84, -0.3152, 7.672), (12.84, 0.7614, 7.672), (10.31, 0.7614, 7.672), (10.31, -0.3152, 7.672), (-0.5896, -0.3152, 11.72), (-0.5896, 0.7614, 11.72), (-3.117, 0.7614, 11.72), (-3.117, -0.3152, 11.72), (-7.639, -0.4302, 6.961), (-7.639, 0.8765, 6.961), (-10.71, 0.8765, 6.961), (-10.71, -0.4302, 6.961), (-4.37, -0.4302, 9.164), (-4.37, 0.8765, 9.164), (-7.437, 0.8765, 9.164), (-7.437, -0.4302, 9.164), (-6.644, -0.4302, 7.672), (-6.644, 0.8765, 7.672), (-9.711, 0.8765, 7.672), (-9.711, -0.4302, 7.672), (6.218, -0.4302, 8.312), (6.218, 0.8765, 8.312), (3.151, 0.8765, 8.312), (3.151, -0.4302, 8.312)], [], [(0, 1, 2, 3), (4, 5, 6, 7), (8, 9, 10, 11), (12, 13, 14, 15), (16, 17, 18, 19), (20, 21, 22, 23), (24, 25, 26, 27), (28, 29, 30, 31), (32, 33, 34, 35), (36, 37, 38, 39), (40, 41, 42, 43), (44, 45, 46, 47), (48, 49, 50, 51), (52, 53, 54, 55)])
_uv = me_tree_alphas.uv_layers.new(name='UVMap')
_uv.uv.foreach_set('vector', [0.0, 0.0, 0.0, 1.0, 1.0, 1.0, 1.0, 0.0, 0.0, 0.0, 0.0, 1.0, 1.0, 1.0, 1.0, 0.0, 0.0, 0.0, 0.0, 1.0, 1.0, 1.0, 1.0, 0.0, 0.0, 0.0, 0.0, 1.0, 1.0, 1.0, 1.0, 0.0, 0.0, 0.0, 0.0, 1.0, 1.0, 1.0, 1.0, 0.0, 0.0, 0.0, 0.0, 1.0, 1.0, 1.0, 1.0, 0.0, 0.0, 0.0, 0.0, 1.0, 1.0, 1.0, 1.0, 0.0, 0.0, 0.0, 0.0, 1.0, 1.0, 1.0, 1.0, 0.0, 0.0, 0.0, 0.0, 1.0, 1.0, 1.0, 1.0, 0.0, 0.0, 0.0, 0.0, 1.0, 1.0, 1.0, 1.0, 0.0, 0.0, 0.0, 0.0, 1.0, 1.0, 1.0, 1.0, 0.0, 0.0, 0.0, 0.0, 1.0, 1.0, 1.0, 1.0, 0.0, 0.0, 0.0, 0.0, 1.0, 1.0, 1.0, 1.0, 0.0, 0.0, 0.0, 0.0, 1.0, 1.0, 1.0, 1.0, 0.0])
me_tree_alphas.materials.append(mat_tree_alphas)
me_tree_alphas.use_remesh_preserve_volume = False
me_tree_alphas.use_remesh_preserve_attributes = False
me_tree_alphas.use_mirror_vertex_groups = False
me_tree_alphas.update()
me_b1 = bpy.data.meshes.new('b1')
me_b1.from_pydata([(2.874, -0.3259, 4.027), (2.874, 3.011, 4.03), (2.555, 3.011, 3.0), (2.558, -0.3259, 3.003), (3.733, -0.3259, 3.762), (3.738, 3.011, 3.763), (2.915, 3.137, 3.29), (2.915, 2.99, 3.29), (3.037, 2.99, 3.686), (3.037, 3.137, 3.686), (3.43, 2.99, 3.565), (3.43, 3.137, 3.565), (3.056, 3.485, 3.459), (3.056, 3.146, 3.459), (3.24, 3.146, 3.491), (3.24, 3.485, 3.491), (11.67, 2.309, 4.36), (11.61, 2.309, 4.424), (11.61, -0.04973, 4.424), (11.67, -0.04973, 4.36), (12.24, 2.309, 3.798), (12.17, 2.309, 3.861), (12.17, -0.04973, 3.861), (12.24, -0.04973, 3.798), (11.8, 2.309, 4.233), (11.74, 2.309, 4.297), (11.74, -0.04973, 4.297), (11.8, -0.04973, 4.233), (12.87, 2.309, 3.168), (12.79, 2.309, 3.243), (12.79, -0.04973, 3.243), (12.87, -0.04973, 3.168), (10.88, 2.309, 4.642), (10.88, -0.04973, 4.642), (10.85, -0.04973, 4.672), (10.85, 2.309, 4.672), (12.72, 2.309, 3.317), (12.72, -0.04973, 3.317), (10.8, 2.309, 4.564), (10.8, -0.04973, 4.564), (10.77, 2.309, 4.593), (10.52, 2.309, 4.339), (10.52, -0.04973, 4.339), (10.77, -0.04973, 4.593), (12.3, 2.309, 3.734), (12.3, -0.04973, 3.734), (12.37, 2.309, 3.671), (12.37, -0.04973, 3.671), (11.26, 2.309, 4.778), (11.18, 2.309, 4.852), (11.18, -0.04973, 4.852), (11.26, -0.04973, 4.778), (11.11, 2.309, 4.926), (11.11, -0.04973, 4.926), (11.31, 2.464, 3.949), (11.31, 2.298, 3.949), (11.6, 2.298, 4.243), (11.6, 2.464, 4.243), (12.18, 2.298, 3.664), (12.18, 2.464, 3.664), (11.55, 2.632, 4.072), (11.55, 2.444, 4.072), (12.09, 2.444, 3.687), (12.09, 2.632, 3.687), (1.19, 2.298, 3.874), (1.19, -0.02612, 3.874), (1.189, -0.02611, 3.877), (1.189, 2.298, 3.877), (-0.2991, 2.298, 3.666), (-0.2991, -0.02612, 3.666), (-0.2467, -0.02612, 3.722), (-0.2467, 2.298, 3.722), (-1.055, 2.298, 4.349), (-1.071, 2.298, 4.364), (-1.071, -0.02611, 4.364), (-1.055, -0.02611, 4.349), (-1.447, 2.298, 3.945), (-1.447, -0.02612, 3.945), (-1.509, -0.02612, 4.001), (-1.509, 2.298, 4.001), (1.21, 2.298, 3.884), (1.21, -0.02611, 3.884), (1.281, -0.02612, 3.667), (1.281, 2.298, 3.667), (-0.02495, 2.298, 3.677), (-0.02495, -0.02612, 3.677), (0.1961, -0.02612, 3.629), (0.1961, 2.298, 3.629), (-1.058, 2.298, 4.347), (-1.058, -0.02612, 4.347), (-1.398, -0.02612, 4.125), (-1.398, 2.298, 4.125), (0.8819, 2.298, 3.773), (0.8819, -0.02612, 3.773), (0.6853, 2.298, 3.819), (0.6853, -0.02612, 3.819), (0.8584, -0.02612, 3.846), (0.8584, 2.298, 3.846), (1.385, 2.298, 3.349), (1.464, 2.298, 3.375), (1.464, -0.02612, 3.375), (1.385, -0.02612, 3.349), (-1.224, 2.298, 4.194), (-1.224, -0.02612, 4.194), (0.5299, 2.298, 3.738), (0.5299, -0.02612, 3.738), (1.412, 2.298, 3.534), (1.412, -0.02612, 3.534), (-0.8163, 2.298, 4.13), (-0.8163, -0.02612, 4.13), (0.5518, 2.298, 3.665), (0.5518, -0.02612, 3.665), (-0.6177, 2.298, 4.093), (-0.7656, 2.298, 4.187), (-0.7656, -0.02612, 4.187), (-0.6177, -0.02612, 4.093), (1.36, -0.02612, 3.692), (1.36, 2.298, 3.692), (-1.6, 2.298, 3.775), (-1.6, -0.02611, 3.775), (0.2217, 2.298, 3.557), (0.2217, -0.02612, 3.557), (-0.5082, 2.298, 3.957), (-0.5082, -0.02612, 3.957), (-0.5577, 2.298, 3.898), (-0.5577, -0.02612, 3.898), (-1.286, 2.298, 4.249), (-1.286, -0.02612, 4.249), (1.456, 2.298, 3.132), (1.456, -0.02611, 3.132), (-8.799, -0.5777, 4.549), (-8.085, -0.5777, 3.749), (-8.081, 2.76, 3.747), (-8.8, 2.76, 4.551), (-9.469, -0.5777, 3.95), (-9.474, 2.76, 3.949), (-8.529, 2.885, 3.862), (-8.805, 2.885, 4.171), (-8.805, 2.738, 4.171), (-8.529, 2.738, 3.862), (-9.112, 2.885, 3.897), (-9.112, 2.738, 3.897), (-8.728, 3.233, 3.956), (-8.908, 3.233, 3.91), (-8.908, 2.894, 3.91), (-8.728, 2.894, 3.956), (8.66, 1.412, 3.869), (8.279, 1.412, 3.917), (8.274, 1.484, 3.898), (8.66, 1.484, 3.85), (8.671, 1.412, 3.957), (8.671, 1.484, 3.939), (8.29, 1.412, 4.005), (8.285, 1.484, 3.987), (8.947, 1.412, 6.159), (8.936, 1.412, 6.071), (8.941, 1.484, 6.088), (8.952, 1.484, 6.178), (8.555, 1.412, 6.119), (8.566, 1.412, 6.207), (8.566, 1.484, 6.226), (8.555, 1.484, 6.137), (8.184, 1.412, 4.018), (8.177, 1.484, 4.001), (8.449, 1.412, 6.132), (8.447, 1.484, 6.151), (8.777, 1.412, 3.944), (8.779, 1.484, 3.925), (9.042, 1.412, 6.058), (9.049, 1.484, 6.075), (8.531, 1.613, 5.36), (8.772, 1.613, 5.33), (8.695, 1.613, 4.715), (8.454, 1.613, 4.746), (8.695, 1.481, 4.715), (8.454, 1.481, 4.746), (8.531, 1.481, 5.36), (8.772, 1.481, 5.33), (8.555, -0.07607, 6.119), (8.566, -0.07607, 6.207), (8.947, -0.07607, 6.159), (8.936, -0.07607, 6.071), (8.279, -0.07607, 3.917), (8.29, -0.07607, 4.005), (8.671, -0.07607, 3.957), (8.66, -0.07607, 3.869), (8.184, -0.07607, 4.018), (8.449, -0.07607, 6.132), (8.777, -0.07607, 3.944), (9.042, -0.07607, 6.058), (8.7, 1.631, 5.455), (8.575, 1.631, 5.47), (8.575, 1.478, 5.47), (8.7, 1.478, 5.455), (8.599, 1.764, 5.2), (8.599, 1.584, 5.2), (8.557, 1.584, 5.328), (8.557, 1.764, 5.328), (8.528, 1.631, 4.406), (8.528, 1.478, 4.406), (8.416, 1.478, 4.42), (8.416, 1.631, 4.42), (8.435, 1.478, 4.573), (8.435, 1.631, 4.573), (5.349, 2.309, 5.2), (5.262, 2.309, 5.227), (5.262, -0.04973, 5.227), (5.349, -0.04973, 5.2), (6.111, 2.309, 4.968), (6.025, 2.309, 4.994), (6.025, -0.04973, 4.994), (6.111, -0.04973, 4.968), (5.521, 2.309, 5.148), (5.435, 2.309, 5.174), (5.435, -0.04973, 5.174), (5.521, -0.04973, 5.148), (6.963, 2.309, 4.708), (6.863, 2.309, 4.739), (6.863, -0.04973, 4.739), (6.963, -0.04973, 4.708), (4.517, 2.309, 5.078), (4.517, -0.04973, 5.078), (4.477, -0.04973, 5.09), (4.477, 2.309, 5.09), (6.762, 2.309, 4.77), (6.762, -0.04973, 4.77), (4.485, 2.309, 4.972), (4.485, -0.04973, 4.972), (4.445, 2.309, 4.984), (4.34, 2.309, 4.64), (4.34, -0.04973, 4.64), (4.445, -0.04973, 4.984), (6.197, 2.309, 4.942), (6.197, -0.04973, 4.942), (6.283, 2.309, 4.916), (6.283, -0.04973, 4.916), (4.783, 2.309, 5.373), (4.683, 2.309, 5.403), (4.683, -0.04973, 5.403), (4.783, -0.04973, 5.373), (4.582, 2.309, 5.434), (4.582, -0.04973, 5.434), (5.221, 2.464, 4.667), (5.221, 2.298, 4.667), (5.342, 2.298, 5.064), (5.342, 2.464, 5.064), (6.127, 2.298, 4.825), (6.127, 2.464, 4.825), (5.375, 2.632, 4.888), (5.375, 2.444, 4.888), (6.032, 2.444, 4.801), (6.032, 2.632, 4.801), (-4.71, 1.481, 6.467), (-4.389, 1.481, 6.677), (-4.397, 1.554, 6.695), (-4.723, 1.554, 6.482), (-4.662, 1.481, 6.393), (-4.674, 1.554, 6.406), (-4.341, 1.481, 6.603), (-4.348, 1.554, 6.619), (-3.447, 1.481, 4.536), (-3.496, 1.481, 4.61), (-3.488, 1.554, 4.593), (-3.439, 1.554, 4.518), (-3.174, 1.481, 4.82), (-3.126, 1.481, 4.746), (-3.113, 1.554, 4.731), (-3.162, 1.554, 4.806), (-4.251, 1.481, 6.661), (-4.257, 1.554, 6.679), (-3.085, 1.481, 4.878), (-3.071, 1.554, 4.866), (-4.751, 1.481, 6.334), (-4.765, 1.554, 6.347), (-3.585, 1.481, 4.551), (-3.579, 1.554, 4.534), (-3.647, 1.682, 5.414), (-3.85, 1.682, 5.281), (-4.189, 1.682, 5.799), (-3.986, 1.682, 5.932), (-4.189, 1.55, 5.799), (-3.986, 1.55, 5.932), (-3.647, 1.55, 5.414), (-3.85, 1.55, 5.281), (-3.174, -0.006523, 4.82), (-3.126, -0.006523, 4.746), (-3.447, -0.006523, 4.536), (-3.496, -0.006523, 4.61), (-4.389, -0.006523, 6.677), (-4.341, -0.006523, 6.603), (-4.662, -0.006523, 6.393), (-4.71, -0.006523, 6.467), (-4.251, -0.006523, 6.661), (-3.085, -0.006523, 4.878), (-4.751, -0.006523, 6.334), (-3.585, -0.006523, 4.551), (-3.714, 1.701, 5.233), (-3.609, 1.701, 5.301), (-3.609, 1.548, 5.301), (-3.714, 1.548, 5.233), (-3.803, 1.834, 5.492), (-3.803, 1.653, 5.492), (-3.688, 1.653, 5.421), (-3.688, 1.834, 5.421), (-4.262, 1.701, 6.143), (-4.262, 1.548, 6.143), (-4.168, 1.548, 6.204), (-4.168, 1.701, 6.204), (-4.083, 1.548, 6.075), (-4.083, 1.701, 6.075), (-12.99, 1.481, 3.41), (-12.63, 1.481, 3.546), (-12.63, 1.554, 3.565), (-13.0, 1.554, 3.427), (-12.96, 1.481, 3.327), (-12.96, 1.554, 3.343), (-12.6, 1.481, 3.463), (-12.6, 1.554, 3.481), (-12.17, 1.481, 1.252), (-12.2, 1.481, 1.334), (-12.2, 1.554, 1.317), (-12.17, 1.554, 1.232), (-11.84, 1.481, 1.47), (-11.81, 1.481, 1.387), (-11.8, 1.554, 1.37), (-11.83, 1.554, 1.454), (-12.5, 1.481, 3.501), (-12.5, 1.554, 3.519), (-11.74, 1.481, 1.508), (-11.73, 1.554, 1.493), (-13.05, 1.481, 3.29), (-13.07, 1.554, 3.305), (-12.3, 1.481, 1.296), (-12.3, 1.554, 1.278), (-12.18, 1.682, 2.152), (-12.4, 1.682, 2.066), (-12.62, 1.682, 2.645), (-12.39, 1.682, 2.731), (-12.62, 1.55, 2.645), (-12.39, 1.55, 2.731), (-12.18, 1.55, 2.152), (-12.4, 1.55, 2.066), (-11.84, -0.006522, 1.47), (-11.81, -0.006522, 1.387), (-12.17, -0.006522, 1.252), (-12.2, -0.006522, 1.334), (-12.63, -0.006525, 3.546), (-12.6, -0.006525, 3.463), (-12.96, -0.006525, 3.327), (-12.99, -0.006525, 3.41), (-12.5, -0.006525, 3.501), (-11.74, -0.006522, 1.508), (-13.05, -0.006525, 3.29), (-12.3, -0.006522, 1.296), (-12.28, 1.701, 1.99), (-12.16, 1.701, 2.034), (-12.16, 1.548, 2.034), (-12.28, 1.548, 1.99), (-12.31, 1.834, 2.262), (-12.31, 1.653, 2.262), (-12.21, 1.653, 2.168), (-12.21, 1.834, 2.168), (-12.62, 1.701, 2.997), (-12.62, 1.548, 2.997), (-12.51, 1.548, 3.037), (-12.51, 1.701, 3.037), (-12.46, 1.548, 2.892), (-12.46, 1.701, 2.892)], [], [(0, 1, 2, 3), (1, 0, 4, 5), (6, 7, 8, 9), (9, 8, 10, 11), (12, 13, 14, 15), (16, 17, 18, 19), (20, 21, 22, 23), (24, 25, 26, 27), (24, 27, 22, 21), (28, 29, 30, 31), (32, 33, 34, 35), (29, 36, 37, 30), (32, 38, 39, 33), (25, 16, 19, 26), (40, 41, 42, 43), (44, 20, 23, 45), (46, 44, 45, 47), (46, 47, 37, 36), (48, 49, 50, 51), (48, 51, 18, 17), (52, 35, 34, 53), (40, 43, 39, 38), (49, 52, 53, 50), (54, 55, 56, 57), (57, 56, 58, 59), (60, 61, 62, 63), (64, 65, 66, 67), (68, 69, 70, 71), (72, 73, 74, 75), (76, 77, 78, 79), (80, 81, 82, 83), (84, 85, 86, 87), (88, 72, 75, 89), (79, 78, 90, 91), (65, 64, 92, 93), (94, 95, 96, 97), (98, 99, 100, 101), (73, 102, 103, 74), (92, 97, 96, 93), (84, 71, 70, 85), (104, 105, 95, 94), (99, 106, 107, 100), (108, 88, 89, 109), (110, 111, 105, 104), (112, 113, 114, 115), (83, 82, 116, 117), (118, 119, 77, 76), (108, 109, 114, 113), (120, 121, 111, 110), (122, 112, 115, 123), (117, 116, 107, 106), (124, 122, 123, 125), (120, 87, 86, 121), (102, 126, 127, 103), (67, 66, 81, 80), (128, 98, 101, 129), (68, 124, 125, 69), (126, 91, 90, 127), (130, 131, 132, 133), (134, 130, 133, 135), (136, 137, 138, 139), (137, 140, 141, 138), (142, 143, 144, 145), (146, 147, 148, 149), (150, 146, 149, 151), (147, 152, 153, 148), (154, 155, 156, 157), (158, 159, 160, 161), (159, 154, 157, 160), (152, 162, 163, 153), (164, 158, 161, 165), (166, 150, 151, 167), (155, 168, 169, 156), (162, 164, 165, 163), (170, 171, 172, 173), (173, 172, 174, 175), (170, 173, 175, 176), (172, 171, 177, 174), (176, 175, 174, 177), (159, 158, 178, 179), (155, 154, 180, 181), (152, 147, 182, 183), (146, 150, 184, 185), (147, 146, 185, 182), (154, 159, 179, 180), (162, 152, 183, 186), (158, 164, 187, 178), (150, 166, 188, 184), (168, 155, 181, 189), (164, 162, 186, 187), (190, 191, 192, 193), (194, 195, 196, 197), (198, 199, 200, 201), (201, 200, 202, 203), (171, 170, 176, 177), (204, 205, 206, 207), (208, 209, 210, 211), (212, 213, 214, 215), (212, 215, 210, 209), (216, 217, 218, 219), (220, 221, 222, 223), (217, 224, 225, 218), (220, 226, 227, 221), (213, 204, 207, 214), (228, 229, 230, 231), (232, 208, 211, 233), (234, 232, 233, 235), (234, 235, 225, 224), (236, 237, 238, 239), (236, 239, 206, 205), (240, 223, 222, 241), (228, 231, 227, 226), (237, 240, 241, 238), (242, 243, 244, 245), (245, 244, 246, 247), (248, 249, 250, 251), (252, 253, 254, 255), (256, 252, 255, 257), (253, 258, 259, 254), (260, 261, 262, 263), (264, 265, 266, 267), (265, 260, 263, 266), (258, 268, 269, 259), (270, 264, 267, 271), (272, 256, 257, 273), (261, 274, 275, 262), (268, 270, 271, 269), (276, 277, 278, 279), (279, 278, 280, 281), (276, 279, 281, 282), (278, 277, 283, 280), (282, 281, 280, 283), (265, 264, 284, 285), (261, 260, 286, 287), (258, 253, 288, 289), (252, 256, 290, 291), (253, 252, 291, 288), (260, 265, 285, 286), (268, 258, 289, 292), (264, 270, 293, 284), (256, 272, 294, 290), (274, 261, 287, 295), (270, 268, 292, 293), (296, 297, 298, 299), (300, 301, 302, 303), (304, 305, 306, 307), (307, 306, 308, 309), (277, 276, 282, 283), (310, 311, 312, 313), (314, 310, 313, 315), (311, 316, 317, 312), (318, 319, 320, 321), (322, 323, 324, 325), (323, 318, 321, 324), (316, 326, 327, 317), (328, 322, 325, 329), (330, 314, 315, 331), (319, 332, 333, 320), (326, 328, 329, 327), (334, 335, 336, 337), (337, 336, 338, 339), (334, 337, 339, 340), (336, 335, 341, 338), (340, 339, 338, 341), (323, 322, 342, 343), (319, 318, 344, 345), (316, 311, 346, 347), (310, 314, 348, 349), (311, 310, 349, 346), (318, 323, 343, 344), (326, 316, 347, 350), (322, 328, 351, 342), (314, 330, 352, 348), (332, 319, 345, 353), (328, 326, 350, 351), (354, 355, 356, 357), (358, 359, 360, 361), (362, 363, 364, 365), (365, 364, 366, 367), (335, 334, 340, 341)])
_uv = me_b1.uv_layers.new(name='UVMap')
_uv.uv.foreach_set('vector', [0.6123, 0.01374, 0.6026, 0.2491, 0.5861, 0.2382, 0.5938, 0.01623, 0.6026, 0.2491, 0.6123, 0.01374, 0.6434, 0.01441, 0.6314, 0.2462, 0.5995, 0.2489, 0.5998, 0.2398, 0.6064, 0.244, 0.606, 0.2533, 0.606, 0.2533, 0.6064, 0.244, 0.6193, 0.2427, 0.6188, 0.2519, 0.6044, 0.2721, 0.6053, 0.2513, 0.6118, 0.2516, 0.6108, 0.2725, 0.9329, 0.206, 0.9322, 0.2065, 0.9615, 0.03437, 0.9621, 0.03446, 0.9389, 0.201, 0.9383, 0.2015, 0.9669, 0.03509, 0.9675, 0.03516, 0.9343, 0.2048, 0.9336, 0.2054, 0.9627, 0.03454, 0.9634, 0.03462, 0.9343, 0.2048, 0.9634, 0.03462, 0.9669, 0.03509, 0.9383, 0.2015, 0.9452, 0.1958, 0.9445, 0.1964, 0.9725, 0.03581, 0.9732, 0.0359, 0.9105, 0.2086, 0.9387, 0.03408, 0.9384, 0.03404, 0.9101, 0.2089, 0.9445, 0.1964, 0.9438, 0.197, 0.9719, 0.03573, 0.9725, 0.03581, 0.9105, 0.2086, 0.9056, 0.2078, 0.9333, 0.03419, 0.9387, 0.03408, 0.9336, 0.2054, 0.9329, 0.206, 0.9621, 0.03446, 0.9627, 0.03454, 0.9052, 0.2081, 0.8896, 0.2058, 0.9159, 0.03448, 0.933, 0.03415, 0.9396, 0.2005, 0.9389, 0.201, 0.9675, 0.03516, 0.9681, 0.03524, 0.9402, 0.1999, 0.9396, 0.2005, 0.9681, 0.03524, 0.9687, 0.03531, 0.9402, 0.1999, 0.9687, 0.03531, 0.9719, 0.03573, 0.9438, 0.197, 0.9281, 0.2099, 0.9272, 0.2106, 0.957, 0.0338, 0.9578, 0.0339, 0.9281, 0.2099, 0.9578, 0.0339, 0.9615, 0.03437, 0.9322, 0.2065, 0.9264, 0.2113, 0.9101, 0.2089, 0.9384, 0.03404, 0.9562, 0.03369, 0.9052, 0.2081, 0.933, 0.03415, 0.9333, 0.03419, 0.9056, 0.2078, 0.9272, 0.2106, 0.9264, 0.2113, 0.9562, 0.03369, 0.957, 0.0338, 0.9076, 0.2126, 0.9094, 0.2016, 0.9274, 0.2041, 0.9255, 0.2153, 0.9255, 0.2153, 0.9274, 0.2041, 0.9338, 0.1991, 0.9319, 0.21, 0.9175, 0.2248, 0.9195, 0.2124, 0.9293, 0.2089, 0.9273, 0.2211, 0.5429, 0.2009, 0.5456, 0.03684, 0.5456, 0.03684, 0.5428, 0.201, 0.4894, 0.1992, 0.4887, 0.03707, 0.4906, 0.03701, 0.4912, 0.1997, 0.4609, 0.2051, 0.4603, 0.2053, 0.4576, 0.03629, 0.4583, 0.0363, 0.4476, 0.2016, 0.4442, 0.03677, 0.4417, 0.0367, 0.4452, 0.202, 0.5436, 0.201, 0.5464, 0.03683, 0.5485, 0.03707, 0.5456, 0.1992, 0.4991, 0.1993, 0.4991, 0.03706, 0.5074, 0.03711, 0.507, 0.1989, 0.4608, 0.2051, 0.4609, 0.2051, 0.4583, 0.0363, 0.4582, 0.0363, 0.4452, 0.202, 0.4417, 0.0367, 0.4455, 0.03656, 0.4489, 0.2031, 0.5456, 0.03684, 0.5429, 0.2009, 0.5316, 0.2001, 0.5336, 0.03696, 0.5246, 0.2005, 0.5262, 0.03691, 0.5329, 0.03688, 0.5309, 0.2007, 0.5484, 0.1966, 0.5512, 0.1968, 0.5544, 0.03738, 0.5514, 0.03741, 0.4603, 0.2053, 0.455, 0.2037, 0.4521, 0.03648, 0.4576, 0.03629, 0.5316, 0.2001, 0.5309, 0.2007, 0.5329, 0.03688, 0.5336, 0.03696, 0.4991, 0.1993, 0.4912, 0.1997, 0.4906, 0.03701, 0.4991, 0.03706, 0.5189, 0.1998, 0.5202, 0.037, 0.5262, 0.03691, 0.5246, 0.2005, 0.5512, 0.1968, 0.5499, 0.1981, 0.553, 0.03722, 0.5544, 0.03738, 0.4701, 0.2032, 0.4608, 0.2051, 0.4582, 0.0363, 0.4682, 0.03656, 0.5196, 0.1992, 0.5209, 0.03708, 0.5202, 0.037, 0.5189, 0.1998, 0.4775, 0.2028, 0.4719, 0.2037, 0.4701, 0.03649, 0.476, 0.0366, 0.5456, 0.1992, 0.5485, 0.03707, 0.5516, 0.03704, 0.5485, 0.1994, 0.4427, 0.2001, 0.439, 0.03696, 0.4442, 0.03677, 0.4476, 0.2016, 0.4701, 0.2032, 0.4682, 0.03656, 0.4701, 0.03649, 0.4719, 0.2037, 0.5078, 0.1983, 0.5083, 0.03719, 0.5209, 0.03708, 0.5196, 0.1992, 0.4816, 0.2017, 0.4775, 0.2028, 0.476, 0.0366, 0.4804, 0.03675, 0.5485, 0.1994, 0.5516, 0.03704, 0.553, 0.03722, 0.5499, 0.1981, 0.4799, 0.2012, 0.4816, 0.2017, 0.4804, 0.03675, 0.4786, 0.03682, 0.5078, 0.1983, 0.507, 0.1989, 0.5074, 0.03711, 0.5083, 0.03719, 0.455, 0.2037, 0.4526, 0.2042, 0.4495, 0.03642, 0.4521, 0.03648, 0.5428, 0.201, 0.5456, 0.03684, 0.5464, 0.03683, 0.5436, 0.201, 0.5503, 0.1949, 0.5484, 0.1966, 0.5514, 0.03741, 0.5534, 0.03763, 0.4894, 0.1992, 0.4799, 0.2012, 0.4786, 0.03682, 0.4887, 0.03707, 0.4526, 0.2042, 0.4489, 0.2031, 0.4455, 0.03656, 0.4495, 0.03642, 0.142, -0.007926, 0.1875, -0.004784, 0.2143, 0.2299, 0.1739, 0.2384, 0.1294, -0.005542, 0.142, -0.007926, 0.1739, 0.2384, 0.1612, 0.2319, 0.1975, 0.2392, 0.182, 0.2425, 0.1808, 0.2328, 0.1964, 0.2297, 0.182, 0.2425, 0.1762, 0.2396, 0.1749, 0.23, 0.1808, 0.2328, 0.1915, 0.2624, 0.186, 0.2619, 0.1833, 0.2402, 0.1888, 0.2407, 0.8193, 0.1407, 0.8062, 0.141, 0.805, 0.1459, 0.8184, 0.1457, 0.8214, 0.1412, 0.8193, 0.1407, 0.8184, 0.1457, 0.8205, 0.1461, 0.8062, 0.141, 0.8082, 0.1414, 0.8071, 0.1464, 0.805, 0.1459, 0.8824, 0.1544, 0.8796, 0.1538, 0.8794, 0.1597, 0.8822, 0.1603, 0.8646, 0.1541, 0.8673, 0.1547, 0.867, 0.1607, 0.8642, 0.16, 0.8673, 0.1547, 0.8824, 0.1544, 0.8822, 0.1603, 0.867, 0.1607, 0.8082, 0.1414, 0.8045, 0.1415, 0.8033, 0.1465, 0.8071, 0.1464, 0.8604, 0.1542, 0.8646, 0.1541, 0.8642, 0.16, 0.86, 0.1601, 0.8251, 0.1411, 0.8214, 0.1412, 0.8205, 0.1461, 0.8242, 0.1461, 0.8796, 0.1538, 0.8837, 0.1537, 0.8836, 0.1596, 0.8794, 0.1597, 0.8045, 0.1415, 0.8604, 0.1542, 0.86, 0.1601, 0.8033, 0.1465, 0.8434, 0.1644, 0.8524, 0.1641, 0.8359, 0.1599, 0.8272, 0.1601, 0.8272, 0.1601, 0.8359, 0.1599, 0.8371, 0.1504, 0.8284, 0.1505, 0.8434, 0.1644, 0.8272, 0.1601, 0.8284, 0.1505, 0.8447, 0.1544, 0.8359, 0.1599, 0.8524, 0.1641, 0.8538, 0.1542, 0.8371, 0.1504, 0.8447, 0.1544, 0.8284, 0.1505, 0.8371, 0.1504, 0.8538, 0.1542, 0.8673, 0.1547, 0.8646, 0.1541, 0.8821, 0.02957, 0.8851, 0.02941, 0.8796, 0.1538, 0.8824, 0.1544, 0.9008, 0.0295, 0.8978, 0.02966, 0.8082, 0.1414, 0.8062, 0.141, 0.8189, 0.03303, 0.821, 0.03291, 0.8193, 0.1407, 0.8214, 0.1412, 0.8348, 0.03297, 0.8325, 0.03309, 0.8062, 0.141, 0.8193, 0.1407, 0.8325, 0.03309, 0.8189, 0.03303, 0.8824, 0.1544, 0.8673, 0.1547, 0.8851, 0.02941, 0.9008, 0.0295, 0.8045, 0.1415, 0.8082, 0.1414, 0.821, 0.03291, 0.8172, 0.03289, 0.8646, 0.1541, 0.8604, 0.1542, 0.8778, 0.02954, 0.8821, 0.02957, 0.8214, 0.1412, 0.8251, 0.1411, 0.8386, 0.03299, 0.8348, 0.03297, 0.8837, 0.1537, 0.8796, 0.1538, 0.8978, 0.02966, 0.9021, 0.02968, 0.8604, 0.1542, 0.8045, 0.1415, 0.8172, 0.03289, 0.8778, 0.02954, 0.8522, 0.1664, 0.8475, 0.1666, 0.8491, 0.155, 0.8538, 0.1549, 0.8411, 0.1744, 0.8428, 0.1611, 0.8441, 0.1619, 0.8423, 0.1754, 0.823, 0.1592, 0.8243, 0.1484, 0.8204, 0.1484, 0.819, 0.1593, 0.819, 0.1593, 0.8204, 0.1484, 0.8242, 0.1493, 0.8228, 0.1603, 0.8524, 0.1641, 0.8434, 0.1644, 0.8447, 0.1544, 0.8538, 0.1542, 0.7089, 0.214, 0.7059, 0.2143, 0.7206, 0.03326, 0.7238, 0.0333, 0.7352, 0.2117, 0.7323, 0.212, 0.7486, 0.0336, 0.7517, 0.03363, 0.7149, 0.2135, 0.7119, 0.2138, 0.727, 0.03334, 0.7302, 0.03338, 0.7149, 0.2135, 0.7302, 0.03338, 0.7486, 0.0336, 0.7323, 0.212, 0.7637, 0.2092, 0.7604, 0.2095, 0.7784, 0.03395, 0.7819, 0.03399, 0.6751, 0.2128, 0.6874, 0.03348, 0.6859, 0.03346, 0.6736, 0.2129, 0.7604, 0.2095, 0.7571, 0.2098, 0.7749, 0.03391, 0.7784, 0.03395, 0.6751, 0.2128, 0.6727, 0.2117, 0.6848, 0.03363, 0.6874, 0.03348, 0.7119, 0.2138, 0.7089, 0.214, 0.7238, 0.0333, 0.727, 0.03334, 0.6713, 0.2119, 0.6637, 0.2086, 0.6749, 0.03409, 0.6833, 0.03361, 0.7381, 0.2115, 0.7352, 0.2117, 0.7517, 0.03363, 0.7548, 0.03367, 0.741, 0.2112, 0.7381, 0.2115, 0.7548, 0.03367, 0.7579, 0.03371, 0.741, 0.2112, 0.7579, 0.03371, 0.7749, 0.03391, 0.7571, 0.2098, 0.6889, 0.2158, 0.6853, 0.2161, 0.6987, 0.033, 0.7025, 0.03305, 0.6889, 0.2158, 0.7025, 0.03305, 0.7206, 0.03326, 0.7059, 0.2143, 0.6816, 0.2164, 0.6736, 0.2129, 0.6859, 0.03346, 0.6948, 0.03296, 0.6713, 0.2119, 0.6833, 0.03361, 0.6848, 0.03363, 0.6727, 0.2117, 0.6853, 0.2161, 0.6816, 0.2164, 0.6948, 0.03296, 0.6987, 0.033, 0.6964, 0.2195, 0.6973, 0.208, 0.7069, 0.2119, 0.7059, 0.2236, 0.7059, 0.2236, 0.7069, 0.2119, 0.7338, 0.2095, 0.7327, 0.2211, 0.704, 0.2334, 0.7051, 0.2204, 0.7289, 0.2195, 0.7277, 0.2324, 0.2947, 0.1622, 0.3059, 0.1639, 0.3057, 0.17, 0.2944, 0.1683, 0.2979, 0.1617, 0.2947, 0.1622, 0.2944, 0.1683, 0.2977, 0.1677, 0.3059, 0.1639, 0.309, 0.1633, 0.3089, 0.1694, 0.3057, 0.17, 0.3678, 0.1493, 0.3654, 0.1498, 0.3661, 0.1549, 0.3686, 0.1544, 0.3761, 0.151, 0.3786, 0.1506, 0.3794, 0.1558, 0.3769, 0.1562, 0.3786, 0.1506, 0.3678, 0.1493, 0.3686, 0.1544, 0.3794, 0.1558, 0.309, 0.1633, 0.3122, 0.1637, 0.3121, 0.1699, 0.3089, 0.1694, 0.3792, 0.1514, 0.3761, 0.151, 0.3769, 0.1562, 0.38, 0.1566, 0.2949, 0.1612, 0.2979, 0.1617, 0.2977, 0.1677, 0.2946, 0.1672, 0.3654, 0.1498, 0.3624, 0.1494, 0.3631, 0.1545, 0.3661, 0.1549, 0.3122, 0.1637, 0.3792, 0.1514, 0.38, 0.1566, 0.3121, 0.1699, 0.353, 0.17, 0.3461, 0.169, 0.3267, 0.173, 0.3337, 0.174, 0.3337, 0.174, 0.3267, 0.173, 0.3261, 0.1628, 0.333, 0.1638, 0.353, 0.17, 0.3337, 0.174, 0.333, 0.1638, 0.3524, 0.16, 0.3267, 0.173, 0.3461, 0.169, 0.3455, 0.1591, 0.3261, 0.1628, 0.3524, 0.16, 0.333, 0.1638, 0.3261, 0.1628, 0.3455, 0.1591, 0.3786, 0.1506, 0.3761, 0.151, 0.3707, 0.03729, 0.3733, 0.03738, 0.3654, 0.1498, 0.3678, 0.1493, 0.3622, 0.03761, 0.3596, 0.03753, 0.309, 0.1633, 0.3059, 0.1639, 0.2962, 0.03486, 0.2995, 0.03497, 0.2947, 0.1622, 0.2979, 0.1617, 0.288, 0.03527, 0.2847, 0.03517, 0.3059, 0.1639, 0.2947, 0.1622, 0.2847, 0.03517, 0.2962, 0.03486, 0.3678, 0.1493, 0.3786, 0.1506, 0.3733, 0.03738, 0.3622, 0.03761, 0.3122, 0.1637, 0.309, 0.1633, 0.2995, 0.03497, 0.3028, 0.03488, 0.3761, 0.151, 0.3792, 0.1514, 0.3738, 0.03723, 0.3707, 0.03729, 0.2979, 0.1617, 0.2949, 0.1612, 0.2849, 0.03536, 0.288, 0.03527, 0.3624, 0.1494, 0.3654, 0.1498, 0.3596, 0.03753, 0.3565, 0.0376, 0.3792, 0.1514, 0.3122, 0.1637, 0.3028, 0.03488, 0.3738, 0.03723, 0.3521, 0.17, 0.3556, 0.1705, 0.355, 0.1591, 0.3514, 0.1586, 0.3466, 0.1819, 0.3458, 0.1684, 0.3511, 0.1678, 0.3519, 0.1814, 0.3197, 0.1772, 0.3188, 0.1651, 0.3221, 0.1656, 0.3229, 0.1777, 0.3229, 0.1777, 0.3221, 0.1656, 0.3272, 0.1646, 0.328, 0.1767, 0.3461, 0.169, 0.353, 0.17, 0.3524, 0.16, 0.3455, 0.1591, 0.03477, 0.1431, 0.04403, 0.1438, 0.04423, 0.1489, 0.03484, 0.1481, 0.03811, 0.1427, 0.03477, 0.1431, 0.03484, 0.1481, 0.03824, 0.1476, 0.04403, 0.1438, 0.04736, 0.1434, 0.0476, 0.1484, 0.04423, 0.1489, 0.1126, 0.1333, 0.11, 0.1336, 0.1111, 0.1379, 0.1138, 0.1375, 0.1188, 0.1341, 0.1214, 0.1338, 0.1227, 0.1381, 0.12, 0.1385, 0.1214, 0.1338, 0.1126, 0.1333, 0.1138, 0.1375, 0.1227, 0.1381, 0.04736, 0.1434, 0.04995, 0.1436, 0.05024, 0.1486, 0.0476, 0.1484, 0.1212, 0.1343, 0.1188, 0.1341, 0.12, 0.1385, 0.1225, 0.1387, 0.03556, 0.1425, 0.03811, 0.1427, 0.03824, 0.1476, 0.03565, 0.1474, 0.11, 0.1336, 0.1076, 0.1334, 0.1087, 0.1377, 0.1111, 0.1379, 0.04995, 0.1436, 0.1212, 0.1343, 0.1225, 0.1387, 0.05024, 0.1486, 0.09552, 0.1497, 0.08988, 0.1493, 0.06923, 0.1523, 0.07496, 0.1528, 0.07496, 0.1528, 0.06923, 0.1523, 0.06783, 0.1438, 0.07357, 0.1443, 0.09552, 0.1497, 0.07496, 0.1528, 0.07357, 0.1443, 0.09424, 0.1414, 0.06923, 0.1523, 0.08988, 0.1493, 0.08858, 0.141, 0.06783, 0.1438, 0.09424, 0.1414, 0.07357, 0.1443, 0.06783, 0.1438, 0.08858, 0.141, 0.1214, 0.1338, 0.1188, 0.1341, 0.1051, 0.04045, 0.1079, 0.04051, 0.11, 0.1336, 0.1126, 0.1333, 0.09891, 0.04061, 0.0961, 0.04055, 0.04736, 0.1434, 0.04403, 0.1438, 0.0256, 0.03864, 0.02915, 0.03873, 0.03477, 0.1431, 0.03811, 0.1427, 0.01969, 0.03886, 0.01612, 0.03878, 0.04403, 0.1438, 0.03477, 0.1431, 0.01612, 0.03878, 0.0256, 0.03864, 0.1126, 0.1333, 0.1214, 0.1338, 0.1079, 0.04051, 0.09891, 0.04061, 0.04995, 0.1436, 0.04736, 0.1434, 0.02915, 0.03873, 0.03181, 0.03869, 0.1188, 0.1341, 0.1212, 0.1343, 0.1076, 0.04042, 0.1051, 0.04045, 0.03811, 0.1427, 0.03556, 0.1425, 0.01708, 0.03889, 0.01969, 0.03886, 0.1076, 0.1334, 0.11, 0.1336, 0.0961, 0.04055, 0.09361, 0.04058, 0.1212, 0.1343, 0.04995, 0.1436, 0.03181, 0.03869, 0.1076, 0.04042, 0.09576, 0.15, 0.09867, 0.1502, 0.0972, 0.1407, 0.09428, 0.1405, 0.09009, 0.1597, 0.08831, 0.1484, 0.09362, 0.148, 0.09538, 0.1592, 0.06098, 0.1554, 0.05929, 0.1454, 0.06199, 0.1456, 0.06367, 0.1557, 0.06367, 0.1557, 0.06199, 0.1456, 0.06745, 0.1449, 0.0691, 0.1548, 0.08988, 0.1493, 0.09552, 0.1497, 0.09424, 0.1414, 0.08858, 0.141])
me_b1.materials.append(mat_b1)
me_b1.use_remesh_preserve_volume = False
me_b1.use_remesh_preserve_attributes = False
me_b1.use_mirror_vertex_groups = False
me_b1.update()
me_b3 = bpy.data.meshes.new('b3')
me_b3.from_pydata([(-2.558, 2.298, -9.513), (-2.558, -0.02612, -9.513), (-2.555, -0.0261, -9.511), (-2.555, 2.298, -9.511), (-3.133, 2.298, -8.124), (-3.133, -0.02612, -8.124), (-3.066, -0.02612, -8.161), (-3.066, 2.298, -8.161), (-2.663, 2.298, -7.221), (-2.653, 2.298, -7.201), (-2.653, -0.02611, -7.201), (-2.663, -0.02611, -7.221), (-3.152, 2.298, -6.943), (-3.152, -0.02612, -6.943), (-3.114, -0.02612, -6.869), (-3.114, 2.298, -6.869), (-5.296, 2.298, -8.099), (-5.296, 2.298, -8.096), (-5.296, -0.02611, -8.096), (-5.296, -0.02612, -8.099), (-3.054, 2.298, -8.387), (-3.054, -0.02612, -8.387), (-3.045, -0.02612, -8.613), (-3.045, 2.298, -8.613), (-2.666, 2.298, -7.219), (-2.666, -0.02612, -7.219), (-2.966, -0.02612, -6.946), (-2.966, 2.298, -6.946), (-2.733, 2.298, -9.24), (-2.733, -0.02612, -9.24), (-2.738, 2.298, -9.039), (-2.738, -0.02612, -9.039), (-2.669, -0.02612, -9.199), (-2.669, 2.298, -9.199), (-4.09, 2.298, -7.852), (-4.09, -0.02612, -7.852), (-3.899, -0.02612, -7.731), (-3.899, 2.298, -7.731), (-2.856, 2.298, -7.096), (-2.856, -0.02612, -7.096), (-2.855, 2.298, -8.909), (-2.855, -0.02612, -8.909), (-5.291, 2.298, -8.659), (-5.291, -0.02612, -8.659), (-5.374, -0.02612, -8.663), (-5.374, 2.298, -8.663), (-2.815, 2.298, -7.507), (-2.815, -0.02612, -7.507), (-2.921, 2.298, -8.948), (-2.921, -0.02612, -8.948), (-2.8, 2.298, -7.708), (-2.747, 2.298, -7.542), (-2.747, -0.02612, -7.542), (-2.8, -0.02612, -7.708), (-5.318, 2.298, -8.097), (-5.318, -0.02611, -8.097), (-3.108, 2.298, -8.656), (-3.108, -0.02612, -8.656), (-2.905, 2.298, -7.849), (-2.905, -0.02612, -7.849), (-4.278, 2.298, -8.052), (-4.278, -0.02612, -8.052), (-4.28, -0.02612, -7.975), (-4.28, 2.298, -7.975), (-2.974, 2.298, -7.816), (-2.974, -0.02612, -7.816), (-2.818, 2.298, -7.022), (-2.818, -0.02612, -7.022), (-2.543, -0.0261, -9.53), (-2.543, 2.298, -9.53), (-3.363, 2.298, -6.859), (-3.363, -0.02612, -6.859), (-3.366, -0.02611, -6.857), (-3.366, 2.298, -6.857), (-5.382, -0.02612, -8.496), (-5.382, 2.298, -8.496), (-3.511, 2.298, -7.147), (-3.511, -0.02612, -7.147), (-3.684, 2.298, -7.252), (-3.684, -0.02612, -7.252), (-3.579, -0.02612, -7.112), (-3.579, 2.298, -7.112), (-5.307, 2.298, -8.325), (-5.307, -0.02612, -8.325), (-3.738, 2.298, -7.419), (-3.738, -0.02612, -7.419), (-4.972, 2.298, -8.084), (-4.972, -0.02612, -8.084), (-3.671, 2.298, -7.456), (-3.671, -0.02612, -7.456), (-4.804, 2.298, -7.971), (-4.976, 2.298, -8.008), (-4.976, -0.02612, -8.008), (-4.804, -0.02612, -7.971), (-5.281, 2.298, -8.887), (-5.281, -0.02611, -8.887), (-3.83, 2.298, -7.764), (-3.83, -0.02612, -7.764), (-4.63, 2.298, -7.992), (-4.63, -0.02612, -7.992), (-4.625, 2.298, -8.068), (-4.625, -0.02612, -8.068), (-5.39, 2.298, -8.329), (-5.39, -0.02612, -8.329), (-3.356, -0.02611, -6.838), (-3.356, 2.298, -6.838), (2.763, 1.481, -8.782), (3.13, 1.481, -8.667), (3.126, 1.554, -8.647), (2.755, 1.554, -8.765), (2.79, 1.481, -8.867), (2.782, 1.554, -8.85), (3.156, 1.481, -8.751), (3.153, 1.554, -8.733), (3.458, 1.481, -10.98), (3.431, 1.481, -10.9), (3.434, 1.554, -10.92), (3.461, 1.554, -11.0), (3.798, 1.481, -10.78), (3.824, 1.481, -10.87), (3.833, 1.554, -10.89), (3.806, 1.554, -10.8), (3.258, 1.481, -8.719), (3.257, 1.554, -8.7), (3.899, 1.481, -10.75), (3.909, 1.554, -10.77), (2.688, 1.481, -8.899), (2.678, 1.554, -8.883), (3.33, 1.481, -10.93), (3.331, 1.554, -10.95), (3.503, 1.682, -10.08), (3.271, 1.682, -10.16), (3.085, 1.682, -9.566), (3.316, 1.682, -9.493), (3.085, 1.55, -9.566), (3.316, 1.55, -9.493), (3.503, 1.55, -10.08), (3.271, 1.55, -10.16), (3.798, -0.006517, -10.78), (3.824, -0.006517, -10.87), (3.458, -0.006517, -10.98), (3.431, -0.006517, -10.9), (3.13, -0.00652, -8.667), (3.156, -0.00652, -8.751), (2.79, -0.00652, -8.867), (2.763, -0.00652, -8.782), (3.258, -0.00652, -8.719), (3.899, -0.006517, -10.75), (2.688, -0.00652, -8.899), (3.33, -0.006517, -10.93), (3.389, 1.701, -10.24), (3.509, 1.701, -10.2), (3.509, 1.548, -10.2), (3.389, 1.548, -10.24), (3.374, 1.834, -9.966), (3.374, 1.653, -9.966), (3.466, 1.653, -10.07), (3.466, 1.834, -10.07), (3.107, 1.701, -9.216), (3.107, 1.548, -9.216), (3.215, 1.548, -9.182), (3.215, 1.701, -9.182), (3.261, 1.548, -9.329), (3.261, 1.701, -9.329), (-10.02, 1.481, -4.779), (-10.1, 1.481, -4.403), (-10.12, 1.554, -4.404), (-10.04, 1.554, -4.786), (-9.938, 1.481, -4.762), (-9.955, 1.554, -4.768), (-10.01, 1.481, -4.385), (-10.03, 1.554, -4.386), (-7.764, 1.481, -4.318), (-7.85, 1.481, -4.336), (-7.832, 1.554, -4.335), (-7.744, 1.554, -4.317), (-7.927, 1.481, -3.96), (-7.84, 1.481, -3.942), (-7.822, 1.554, -3.935), (-7.91, 1.554, -3.953), (-10.04, 1.481, -4.281), (-10.05, 1.554, -4.28), (-7.948, 1.481, -3.855), (-7.932, 1.554, -3.847), (-9.917, 1.481, -4.866), (-9.934, 1.554, -4.874), (-7.829, 1.481, -4.441), (-7.811, 1.554, -4.441), (-8.653, 1.682, -4.18), (-8.605, 1.682, -4.418), (-9.212, 1.682, -4.542), (-9.26, 1.682, -4.304), (-9.212, 1.55, -4.542), (-9.26, 1.55, -4.304), (-8.653, 1.55, -4.18), (-8.605, 1.55, -4.418), (-7.927, -0.00652, -3.96), (-7.84, -0.00652, -3.942), (-7.764, -0.00652, -4.318), (-7.85, -0.00652, -4.336), (-10.1, -0.00652, -4.403), (-10.01, -0.00652, -4.385), (-9.938, -0.00652, -4.762), (-10.02, -0.00652, -4.779), (-10.04, -0.00652, -4.281), (-7.948, -0.00652, -3.855), (-9.917, -0.00652, -4.866), (-7.829, -0.00652, -4.441), (-8.51, 1.701, -4.309), (-8.535, 1.701, -4.186), (-8.535, 1.548, -4.186), (-8.51, 1.548, -4.309), (-8.784, 1.834, -4.295), (-8.784, 1.653, -4.295), (-8.675, 1.653, -4.215), (-8.675, 1.834, -4.215), (-9.558, 1.701, -4.483), (-9.558, 1.548, -4.483), (-9.581, 1.548, -4.372), (-9.581, 1.701, -4.372), (-9.429, 1.548, -4.341), (-9.429, 1.701, -4.341)], [], [(0, 1, 2, 3), (4, 5, 6, 7), (8, 9, 10, 11), (12, 13, 14, 15), (16, 17, 18, 19), (20, 21, 22, 23), (24, 8, 11, 25), (15, 14, 26, 27), (1, 0, 28, 29), (30, 31, 32, 33), (34, 35, 36, 37), (9, 38, 39, 10), (28, 33, 32, 29), (20, 7, 6, 21), (40, 41, 31, 30), (42, 43, 44, 45), (46, 24, 25, 47), (48, 49, 41, 40), (50, 51, 52, 53), (17, 54, 55, 18), (46, 47, 52, 51), (56, 57, 49, 48), (58, 50, 53, 59), (60, 61, 62, 63), (64, 58, 59, 65), (56, 23, 22, 57), (38, 66, 67, 39), (3, 2, 68, 69), (70, 71, 72, 73), (4, 64, 65, 5), (66, 27, 26, 67), (45, 44, 74, 75), (76, 77, 71, 70), (78, 79, 80, 81), (54, 82, 83, 55), (76, 81, 80, 77), (34, 63, 62, 35), (84, 85, 79, 78), (86, 16, 19, 87), (88, 89, 85, 84), (90, 91, 92, 93), (94, 95, 43, 42), (86, 87, 92, 91), (96, 97, 89, 88), (98, 90, 93, 99), (100, 98, 99, 101), (96, 37, 36, 97), (82, 102, 103, 83), (73, 72, 104, 105), (60, 100, 101, 61), (102, 75, 74, 103), (105, 104, 13, 12), (106, 107, 108, 109), (110, 106, 109, 111), (107, 112, 113, 108), (114, 115, 116, 117), (118, 119, 120, 121), (119, 114, 117, 120), (112, 122, 123, 113), (124, 118, 121, 125), (126, 110, 111, 127), (115, 128, 129, 116), (122, 124, 125, 123), (130, 131, 132, 133), (133, 132, 134, 135), (130, 133, 135, 136), (132, 131, 137, 134), (136, 135, 134, 137), (119, 118, 138, 139), (115, 114, 140, 141), (112, 107, 142, 143), (106, 110, 144, 145), (107, 106, 145, 142), (114, 119, 139, 140), (122, 112, 143, 146), (118, 124, 147, 138), (110, 126, 148, 144), (128, 115, 141, 149), (124, 122, 146, 147), (150, 151, 152, 153), (154, 155, 156, 157), (158, 159, 160, 161), (161, 160, 162, 163), (131, 130, 136, 137), (164, 165, 166, 167), (168, 164, 167, 169), (165, 170, 171, 166), (172, 173, 174, 175), (176, 177, 178, 179), (177, 172, 175, 178), (170, 180, 181, 171), (182, 176, 179, 183), (184, 168, 169, 185), (173, 186, 187, 174), (180, 182, 183, 181), (188, 189, 190, 191), (191, 190, 192, 193), (188, 191, 193, 194), (190, 189, 195, 192), (194, 193, 192, 195), (177, 176, 196, 197), (173, 172, 198, 199), (170, 165, 200, 201), (164, 168, 202, 203), (165, 164, 203, 200), (172, 177, 197, 198), (180, 170, 201, 204), (176, 182, 205, 196), (168, 184, 206, 202), (186, 173, 199, 207), (182, 180, 204, 205), (208, 209, 210, 211), (212, 213, 214, 215), (216, 217, 218, 219), (219, 218, 220, 221), (189, 188, 194, 195)])
_uv = me_b3.uv_layers.new(name='UVMap')
_uv.uv.foreach_set('vector', [0.4483, 0.1367, 0.4465, 0.04496, 0.4466, 0.04496, 0.4484, 0.1367, 0.4337, 0.1406, 0.4312, 0.04448, 0.4328, 0.04449, 0.4352, 0.1405, 0.4418, 0.1434, 0.442, 0.1434, 0.4398, 0.04413, 0.4396, 0.04414, 0.4304, 0.1442, 0.4278, 0.04403, 0.4284, 0.044, 0.4311, 0.1445, 0.3878, 0.1407, 0.3878, 0.1407, 0.3836, 0.04447, 0.3837, 0.04447, 0.4359, 0.1398, 0.4336, 0.04457, 0.4343, 0.04465, 0.4366, 0.1392, 0.4418, 0.1434, 0.4418, 0.1434, 0.4396, 0.04414, 0.4395, 0.04414, 0.4311, 0.1445, 0.4284, 0.044, 0.432, 0.04403, 0.4346, 0.1442, 0.4465, 0.04496, 0.4483, 0.1367, 0.4443, 0.1374, 0.4423, 0.04487, 0.4438, 0.138, 0.4418, 0.0448, 0.4436, 0.04485, 0.4455, 0.1375, 0.4126, 0.1414, 0.4093, 0.04438, 0.4132, 0.04433, 0.4163, 0.1418, 0.442, 0.1434, 0.4373, 0.1438, 0.4349, 0.04409, 0.4398, 0.04413, 0.4443, 0.1374, 0.4455, 0.1375, 0.4436, 0.04485, 0.4423, 0.04487, 0.4359, 0.1398, 0.4352, 0.1405, 0.4328, 0.04449, 0.4336, 0.04457, 0.4411, 0.1384, 0.439, 0.04475, 0.4418, 0.0448, 0.4438, 0.138, 0.39, 0.1391, 0.386, 0.04467, 0.3842, 0.04467, 0.3883, 0.139, 0.4391, 0.1425, 0.4418, 0.1434, 0.4395, 0.04414, 0.4368, 0.04425, 0.4399, 0.1382, 0.4377, 0.04477, 0.439, 0.04475, 0.4411, 0.1384, 0.4399, 0.1419, 0.4407, 0.1424, 0.4384, 0.04426, 0.4376, 0.04432, 0.3878, 0.1407, 0.3873, 0.1407, 0.3832, 0.04447, 0.3836, 0.04447, 0.4391, 0.1425, 0.4368, 0.04425, 0.4384, 0.04426, 0.4407, 0.1424, 0.4354, 0.1391, 0.433, 0.04467, 0.4377, 0.04477, 0.4399, 0.1382, 0.4379, 0.1414, 0.4399, 0.1419, 0.4376, 0.04432, 0.4356, 0.04437, 0.4092, 0.1408, 0.4058, 0.04445, 0.4056, 0.04442, 0.4089, 0.1411, 0.4364, 0.1415, 0.4379, 0.1414, 0.4356, 0.04437, 0.434, 0.04436, 0.4354, 0.1391, 0.4366, 0.1392, 0.4343, 0.04465, 0.433, 0.04467, 0.4373, 0.1438, 0.438, 0.144, 0.4356, 0.04406, 0.4349, 0.04409, 0.4484, 0.1367, 0.4466, 0.04496, 0.4468, 0.04496, 0.4486, 0.1366, 0.4256, 0.1445, 0.4227, 0.04399, 0.4226, 0.04399, 0.4255, 0.1445, 0.4337, 0.1406, 0.4364, 0.1415, 0.434, 0.04436, 0.4312, 0.04448, 0.438, 0.144, 0.4346, 0.1442, 0.432, 0.04403, 0.4356, 0.04406, 0.3883, 0.139, 0.3842, 0.04467, 0.3834, 0.04461, 0.3875, 0.1395, 0.4231, 0.1436, 0.4201, 0.04411, 0.4227, 0.04399, 0.4256, 0.1445, 0.4196, 0.1433, 0.4165, 0.04415, 0.4185, 0.04409, 0.4215, 0.1437, 0.3873, 0.1407, 0.3884, 0.14, 0.3843, 0.04455, 0.3832, 0.04447, 0.4231, 0.1436, 0.4215, 0.1437, 0.4185, 0.04409, 0.4201, 0.04411, 0.4126, 0.1414, 0.4089, 0.1411, 0.4056, 0.04442, 0.4093, 0.04438, 0.4189, 0.1427, 0.4158, 0.04421, 0.4165, 0.04415, 0.4196, 0.1433, 0.3946, 0.1407, 0.3878, 0.1407, 0.3837, 0.04447, 0.3907, 0.04446, 0.4205, 0.1426, 0.4175, 0.04423, 0.4158, 0.04421, 0.4189, 0.1427, 0.3978, 0.1411, 0.3942, 0.141, 0.3903, 0.04443, 0.394, 0.04442, 0.3911, 0.1384, 0.3872, 0.04475, 0.386, 0.04467, 0.39, 0.1391, 0.3946, 0.1407, 0.3907, 0.04446, 0.3903, 0.04443, 0.3942, 0.141, 0.4179, 0.1417, 0.4148, 0.04434, 0.4175, 0.04423, 0.4205, 0.1426, 0.4015, 0.141, 0.3978, 0.1411, 0.394, 0.04442, 0.3979, 0.04443, 0.4019, 0.1408, 0.4015, 0.141, 0.3979, 0.04443, 0.3983, 0.04446, 0.4179, 0.1417, 0.4163, 0.1418, 0.4132, 0.04433, 0.4148, 0.04434, 0.3884, 0.14, 0.3867, 0.14, 0.3825, 0.04455, 0.3843, 0.04455, 0.4255, 0.1445, 0.4226, 0.04399, 0.4228, 0.04399, 0.4257, 0.1446, 0.4092, 0.1408, 0.4019, 0.1408, 0.3983, 0.04446, 0.4058, 0.04445, 0.3867, 0.14, 0.3875, 0.1395, 0.3834, 0.04461, 0.3825, 0.04455, 0.4257, 0.1446, 0.4228, 0.04399, 0.4278, 0.04403, 0.4304, 0.1442, 0.5579, 0.1064, 0.5659, 0.1066, 0.5658, 0.1096, 0.5577, 0.1094, 0.5583, 0.1063, 0.5579, 0.1064, 0.5577, 0.1094, 0.5581, 0.1092, 0.5659, 0.1066, 0.5662, 0.1065, 0.5661, 0.1094, 0.5658, 0.1096, 0.5674, 0.1028, 0.5671, 0.1029, 0.567, 0.1056, 0.5674, 0.1055, 0.5745, 0.1031, 0.5748, 0.103, 0.5749, 0.1057, 0.5746, 0.1058, 0.5748, 0.103, 0.5674, 0.1028, 0.5674, 0.1055, 0.5749, 0.1057, 0.5662, 0.1065, 0.5684, 0.1065, 0.5684, 0.1095, 0.5661, 0.1094, 0.5766, 0.1032, 0.5745, 0.1031, 0.5746, 0.1058, 0.5767, 0.1059, 0.5561, 0.1062, 0.5583, 0.1063, 0.5581, 0.1092, 0.5559, 0.1091, 0.5671, 0.1029, 0.565, 0.1029, 0.5649, 0.1056, 0.567, 0.1056, 0.5684, 0.1065, 0.5766, 0.1032, 0.5767, 0.1059, 0.5684, 0.1095, 0.5701, 0.1119, 0.5653, 0.1118, 0.5628, 0.1129, 0.5677, 0.113, 0.5677, 0.113, 0.5628, 0.1129, 0.5629, 0.1078, 0.5678, 0.1079, 0.5701, 0.1119, 0.5677, 0.113, 0.5678, 0.1079, 0.5702, 0.1069, 0.5628, 0.1129, 0.5653, 0.1118, 0.5654, 0.1068, 0.5629, 0.1078, 0.5702, 0.1069, 0.5678, 0.1079, 0.5629, 0.1078, 0.5654, 0.1068, 0.5748, 0.103, 0.5745, 0.1031, 0.5761, 0.04613, 0.5764, 0.04615, 0.5671, 0.1029, 0.5674, 0.1028, 0.5689, 0.04618, 0.5685, 0.04616, 0.5662, 0.1065, 0.5659, 0.1066, 0.5674, 0.04549, 0.5677, 0.04552, 0.5579, 0.1064, 0.5583, 0.1063, 0.5596, 0.04556, 0.5593, 0.04553, 0.5659, 0.1066, 0.5579, 0.1064, 0.5593, 0.04553, 0.5674, 0.04549, 0.5674, 0.1028, 0.5748, 0.103, 0.5764, 0.04615, 0.5689, 0.04618, 0.5684, 0.1065, 0.5662, 0.1065, 0.5677, 0.04552, 0.57, 0.04551, 0.5745, 0.1031, 0.5766, 0.1032, 0.5782, 0.04612, 0.5761, 0.04613, 0.5583, 0.1063, 0.5561, 0.1062, 0.5574, 0.04557, 0.5596, 0.04556, 0.565, 0.1029, 0.5671, 0.1029, 0.5685, 0.04616, 0.5664, 0.04617, 0.5766, 0.1032, 0.5684, 0.1065, 0.57, 0.04551, 0.5782, 0.04612, 0.5675, 0.1123, 0.5699, 0.1124, 0.5701, 0.1066, 0.5676, 0.1065, 0.5676, 0.1179, 0.5678, 0.111, 0.5694, 0.1108, 0.5692, 0.1177, 0.564, 0.1143, 0.5641, 0.1083, 0.5664, 0.1084, 0.5663, 0.1144, 0.5663, 0.1144, 0.5664, 0.1084, 0.567, 0.1081, 0.5669, 0.1141, 0.5653, 0.1118, 0.5701, 0.1119, 0.5702, 0.1069, 0.5654, 0.1068, 0.2568, 0.1146, 0.2512, 0.1155, 0.2511, 0.1189, 0.2567, 0.1179, 0.2587, 0.1146, 0.2568, 0.1146, 0.2567, 0.1179, 0.2586, 0.118, 0.2512, 0.1155, 0.2532, 0.1155, 0.2531, 0.1189, 0.2511, 0.1189, 0.3081, 0.1157, 0.3061, 0.1156, 0.3068, 0.1191, 0.3089, 0.1191, 0.3012, 0.1166, 0.3033, 0.1166, 0.3039, 0.1201, 0.3019, 0.1201, 0.3033, 0.1166, 0.3081, 0.1157, 0.3089, 0.1191, 0.3039, 0.1201, 0.2532, 0.1155, 0.2516, 0.1158, 0.2515, 0.1192, 0.2531, 0.1189, 0.2998, 0.1168, 0.3012, 0.1166, 0.3019, 0.1201, 0.3005, 0.1203, 0.2602, 0.1144, 0.2587, 0.1146, 0.2586, 0.118, 0.2602, 0.1177, 0.3061, 0.1156, 0.3075, 0.1154, 0.3082, 0.1188, 0.3068, 0.1191, 0.2516, 0.1158, 0.2998, 0.1168, 0.3005, 0.1203, 0.2515, 0.1192, 0.2857, 0.1255, 0.2889, 0.1248, 0.2752, 0.1245, 0.2718, 0.1251, 0.2718, 0.1251, 0.2752, 0.1245, 0.2746, 0.1184, 0.2713, 0.119, 0.2857, 0.1255, 0.2718, 0.1251, 0.2713, 0.119, 0.2852, 0.1193, 0.2752, 0.1245, 0.2889, 0.1248, 0.2885, 0.1187, 0.2746, 0.1184, 0.2852, 0.1193, 0.2713, 0.119, 0.2746, 0.1184, 0.2885, 0.1187, 0.3033, 0.1166, 0.3012, 0.1166, 0.2957, 0.04368, 0.2978, 0.04368, 0.3061, 0.1156, 0.3081, 0.1157, 0.3029, 0.04385, 0.3008, 0.04385, 0.2532, 0.1155, 0.2512, 0.1155, 0.2444, 0.04388, 0.2464, 0.04388, 0.2568, 0.1146, 0.2587, 0.1146, 0.2522, 0.04404, 0.2502, 0.04405, 0.2512, 0.1155, 0.2568, 0.1146, 0.2502, 0.04405, 0.2444, 0.04388, 0.3081, 0.1157, 0.3033, 0.1166, 0.2978, 0.04368, 0.3029, 0.04385, 0.2516, 0.1158, 0.2532, 0.1155, 0.2464, 0.04388, 0.2448, 0.04383, 0.3012, 0.1166, 0.2998, 0.1168, 0.2943, 0.04363, 0.2957, 0.04368, 0.2587, 0.1146, 0.2602, 0.1144, 0.2538, 0.04409, 0.2522, 0.04404, 0.3075, 0.1154, 0.3061, 0.1156, 0.3008, 0.04385, 0.3022, 0.0439, 0.2998, 0.1168, 0.2516, 0.1158, 0.2448, 0.04383, 0.2943, 0.04363, 0.2904, 0.126, 0.2888, 0.1264, 0.2882, 0.1192, 0.2899, 0.1188, 0.2841, 0.1322, 0.2834, 0.1238, 0.2854, 0.124, 0.2861, 0.1325, 0.2663, 0.1255, 0.2656, 0.1184, 0.264, 0.1187, 0.2647, 0.1258, 0.2647, 0.1258, 0.264, 0.1187, 0.2675, 0.1188, 0.2681, 0.1259, 0.2889, 0.1248, 0.2857, 0.1255, 0.2852, 0.1193, 0.2885, 0.1187])
me_b3.materials.append(mat_b3)
me_b3.use_remesh_preserve_volume = False
me_b3.use_remesh_preserve_attributes = False
me_b3.use_mirror_vertex_groups = False
me_b3.update()

# ---- objects
ob_plane = bpy.data.objects.new('Plane', me_plane)
ob_b2 = bpy.data.objects.new('b2', me_b2)
ob_tree_alphas = bpy.data.objects.new('tree_alphas', me_tree_alphas)
ob_b1 = bpy.data.objects.new('b1', me_b1)
ob_b3 = bpy.data.objects.new('b3', me_b3)
ob_lamp = bpy.data.objects.new('Lamp', light_lamp)
ob_camera = bpy.data.objects.new('Camera', cam_camera)

# ---- transforms, parenting, visibility, modifiers, constraints
ob_plane.location = (0.0, 0.0, 0.0)
ob_plane.scale = (-0.0586, -0.0586, -0.0586)
ob_plane.lineart.crease_threshold = 0.0
ob_b2.location = (0.0, 0.0, 0.0)
ob_b2.rotation_euler = (1.571, -0.0, 0.0)
ob_b2.lineart.crease_threshold = 0.0
ob_tree_alphas.location = (0.0, 0.0, 0.0)
ob_tree_alphas.rotation_euler = (1.571, -0.0, 0.0)
ob_tree_alphas.lineart.crease_threshold = 0.0
ob_b1.location = (0.0, 0.0, 0.0)
ob_b1.rotation_euler = (1.571, -0.0, 0.0)
ob_b1.lineart.crease_threshold = 0.0
ob_b3.location = (0.0, 0.0, 0.0)
ob_b3.rotation_euler = (1.571, -0.0, 0.0)
ob_b3.lineart.crease_threshold = 0.0
ob_lamp.location = (4.076, 1.005, 5.904)
ob_lamp.rotation_euler = (0.6503, 0.05522, 1.866)
ob_lamp.lock_rotations_4d = False
ob_lamp.empty_display_type = 'ARROWS'
ob_lamp.color = (0.0, 0.0, 0.0, 0.0)
ob_lamp.lineart.crease_threshold = 0.0
ob_camera.location = (7.481, -6.508, 5.344)
ob_camera.rotation_euler = (1.109, 0.01082, 0.8149)
ob_camera.lock_rotations_4d = False
ob_camera.empty_display_type = 'ARROWS'
ob_camera.color = (0.0, 0.0, 0.0, 0.0)
ob_camera.display_type = 'WIRE'
ob_camera.lineart.crease_threshold = 0.0

# ---- collection membership
col_collection_1.objects.link(ob_plane)
col_collection_1.objects.link(ob_b2)
col_collection_1.objects.link(ob_tree_alphas)
col_collection_1.objects.link(ob_b1)
col_collection_1.objects.link(ob_b3)
col_collection_1.objects.link(ob_lamp)
col_collection_1.objects.link(ob_camera)

# ---- scene / render settings (as saved in the file)
scene.camera = ob_camera
scene.frame_start = 1; scene.frame_end = 250; scene.frame_set(1)
scene.render.engine = 'BLENDER_EEVEE_NEXT'
scene.render.resolution_percentage = 50
scene.render.dither_intensity = 0.0
scene.cycles.use_denoising = False
scene.cycles.samples = 10
scene.cycles.sampling_pattern = 'TABULATED_SOBOL'
scene.cycles.light_sampling_threshold = 0.0
scene.cycles.use_adaptive_sampling = False
scene.cycles.use_light_tree = False
scene.cycles.blur_glossy = 0.0
scene.cycles.pixel_filter_type = 'GAUSSIAN'
scene.cycles.sample_clamp_indirect = 0.0
scene.view_settings.view_transform = 'Standard'
bpy.context.view_layer.update()
